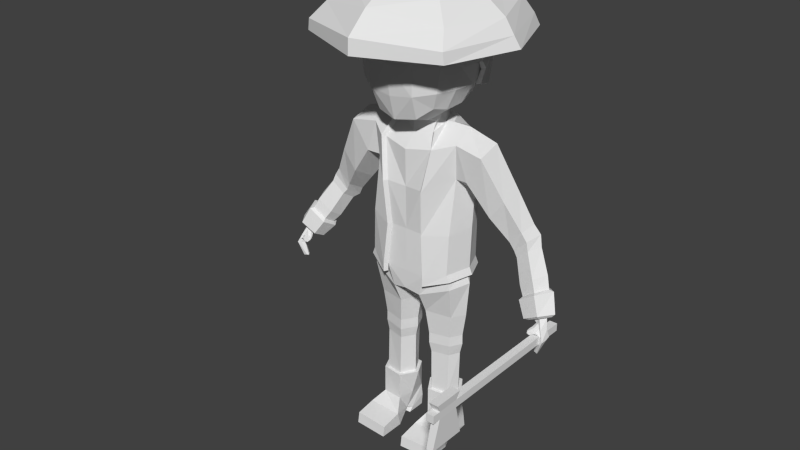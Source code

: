 # Source: yamato_civil_axe.blend  (saved by Blender 2.76.0; exported with 4.5.12 LTS)
import bpy
from mathutils import Matrix  # noqa: F401  (used for matrix-valued properties, if any)

bpy.ops.wm.read_factory_settings(use_empty=True)
scene = bpy.context.scene
scene.name = 'Scene'

# ---- collections
col_collection_1 = bpy.data.collections.new('Collection 1'); scene.collection.children.link(col_collection_1)

# ---- world
world_world = bpy.data.worlds.new('World'); scene.world = world_world
world_world.color = (0.05088, 0.05088, 0.05088)
world_world.use_sun_shadow = False
world_world.sun_shadow_jitter_overblur = 0.0
world_world.cycles.sampling_method = 'MANUAL'
world_world.cycles.sample_map_resolution = 256

# ---- meshes
me_cube_001 = bpy.data.meshes.new('Cube.001')
me_cube_001.from_pydata([(0.6155, -24.32, -0.3187), (0.6155, -24.32, 0.8663), (0.6155, 4.056, -0.3187), (0.6155, 4.056, 0.8663), (0.0, 4.056, 0.8663), (0.0, 4.056, -0.3187), (0.0, -24.32, 0.8663), (0.0, -24.32, -0.3187), (0.6155, -23.04, 0.8663), (0.6155, -23.04, -0.3187), (0.0, -23.04, 0.8663), (0.0, -23.04, -0.3187), (0.6155, -19.64, -0.3187), (0.6155, -19.64, 0.8663), (0.0, -19.64, 0.8663), (0.0, -19.64, -0.3187), (0.6155, -19.64, 0.8663), (0.6155, -23.04, 0.8663), (0.0, -19.64, 0.8663), (0.0, -23.04, 0.8663), (0.6155, -19.64, 0.8663), (0.6155, -23.04, 0.8663), (0.0, -19.64, 0.8663), (0.0, -23.04, 0.8663), (0.7215, -19.05, 2.034), (0.7215, -23.63, 2.034), (0.0, -19.05, 2.034), (0.0, -23.63, 2.034), (0.0, -18.5, -4.831), (0.0, -24.29, -4.831), (0.5116, -24.29, -4.831), (0.5116, -18.5, -4.831)], [], [(4, 3, 2, 5), (8, 1, 0, 9), (15, 5, 2, 12), (13, 3, 4, 14), (1, 6, 7, 0), (1, 8, 10, 6), (7, 11, 9, 0), (13, 8, 9, 12), (3, 13, 12, 2), (10, 8, 17, 19), (15, 12, 31, 28), (16, 18, 22, 20), (8, 13, 16, 17), (13, 14, 18, 16), (20, 22, 26, 24), (19, 17, 21, 23), (17, 16, 20, 21), (25, 24, 26, 27), (23, 21, 25, 27), (21, 20, 24, 25), (29, 28, 31, 30), (12, 9, 30, 31), (9, 11, 29, 30)])
me_cube_001.use_remesh_preserve_volume = False
me_cube_001.use_remesh_preserve_attributes = False
me_cube_001.use_mirror_vertex_groups = False
me_cube_001.update()
me_cube_002 = bpy.data.meshes.new('Cube.002')
me_cube_002.from_pydata([(-0.4102, -1.874, 5.578), (-0.7697, 1.326, 5.482), (-0.7205, 1.277, 6.151), (-0.7205, -1.503, 6.182), (-1.669, -0.6467, 5.463), (-0.7011, -1.615, 5.533), (-1.286, -1.11, 6.099), (-1.386, -1.266, 5.664), (-1.67, 0.2072, 5.152), (-1.557, 0.3876, 4.649), (-1.47, 0.8732, 4.526), (-0.8452, 1.13, 4.343), (-1.428, 0.3386, 4.625), (-1.375, 0.7734, 4.504), (-0.8058, 0.9966, 4.33), (-1.786, -0.06838, 5.476), (-0.7619, 1.405, 6.186), (-0.7041, 1.13, 6.811), (-1.379, 1.052, 6.132), (-0.8092, 1.459, 5.495), (-1.698, 0.5319, 6.172), (-1.814, 0.2339, 5.209), (-1.353, 0.5043, 6.773), (-1.8, -0.06492, 6.215), (-1.699, -0.6599, 6.173), (-1.352, -0.637, 6.767), (-1.384, -1.198, 6.145), (-1.816, -0.7157, 5.485), (-0.7742, -1.623, 6.23), (-0.7624, -1.662, 5.557), (-0.7081, -1.292, 6.796), (-0.7391, -0.7357, 7.148), (-0.7808, -0.07061, 7.276), (-0.7397, 0.5917, 7.172), (-1.47, 1.119, 5.503), (-1.923, -0.06876, 5.5), (-1.432, -0.06651, 6.854), (-1.486, -1.359, 5.691), (-1.172, 0.914, 6.592), (-1.174, -1.056, 6.586), (-0.3803, -1.582, 6.184), (-0.3488, -1.757, 5.543), (-0.4474, 1.191, 4.402), (-0.4038, 1.444, 6.173), (-0.4103, -1.705, 6.231), (-0.3919, -0.7753, 7.157), (-0.3922, 0.6189, 7.19), (-0.4015, 1.481, 5.524), (-0.4137, -0.07592, 7.295), (-0.3736, 1.177, 6.817), (-0.3757, -1.362, 6.794), (-0.7205, 1.277, 6.151), (-1.314, 1.003, 5.512), (-1.552, -0.6022, 6.141), (-1.536, 0.4975, 6.127), (-1.682, -0.05736, 6.169), (-1.206, 0.9685, 6.122), (-0.4048, 1.347, 5.525), (-0.4474, 1.08, 4.402), (-0.3835, 1.347, 6.169), (0.4102, -1.874, 5.578), (0.7697, 1.326, 5.482), (0.7205, 1.277, 6.151), (0.7205, -1.503, 6.182), (1.669, -0.6467, 5.463), (0.7011, -1.615, 5.533), (1.286, -1.11, 6.099), (1.386, -1.266, 5.664), (1.67, 0.2072, 5.152), (1.557, 0.3876, 4.649), (1.47, 0.8732, 4.526), (0.8452, 1.13, 4.343), (1.428, 0.3386, 4.625), (1.375, 0.7734, 4.504), (0.8058, 0.9966, 4.33), (1.786, -0.06838, 5.476), (0.7619, 1.405, 6.186), (0.7041, 1.13, 6.811), (1.379, 1.052, 6.132), (0.8092, 1.459, 5.495), (1.698, 0.5319, 6.172), (1.814, 0.2339, 5.209), (1.353, 0.5043, 6.773), (1.8, -0.06492, 6.215), (1.699, -0.6599, 6.173), (1.352, -0.637, 6.767), (1.384, -1.198, 6.145), (1.816, -0.7157, 5.485), (0.7742, -1.623, 6.23), (0.7624, -1.662, 5.557), (0.7081, -1.292, 6.796), (0.7391, -0.7357, 7.148), (0.7808, -0.07061, 7.276), (0.7397, 0.5917, 7.172), (1.47, 1.119, 5.503), (1.923, -0.06876, 5.5), (1.432, -0.06651, 6.854), (1.486, -1.359, 5.691), (1.172, 0.914, 6.592), (1.174, -1.056, 6.586), (0.3803, -1.582, 6.184), (0.3488, -1.757, 5.543), (0.4474, 1.191, 4.402), (0.4038, 1.444, 6.173), (0.4103, -1.705, 6.231), (0.3919, -0.7753, 7.157), (0.3922, 0.6189, 7.19), (0.4015, 1.481, 5.524), (0.4137, -0.07592, 7.295), (0.3736, 1.177, 6.817), (0.3757, -1.362, 6.794), (0.7205, 1.277, 6.151), (0.0, -1.668, 6.186), (0.0, 1.259, 4.466), (0.0, 1.486, 6.16), (0.0, -1.796, 6.233), (0.0, -0.8187, 7.167), (0.0, 0.6487, 7.21), (0.0, 1.229, 6.823), (0.0, -1.401, 6.757), (0.0, -0.08172, 7.316), (0.0, -1.787, 5.512), (0.0, -1.883, 5.574), (0.0, 1.513, 5.567), (1.314, 1.003, 5.512), (1.552, -0.6022, 6.141), (1.536, 0.4975, 6.127), (1.682, -0.05736, 6.169), (1.206, 0.9685, 6.122), (0.4048, 1.347, 5.525), (0.4474, 1.08, 4.402), (0.0, 1.147, 4.466), (0.0, 1.379, 5.561), (0.3835, 1.347, 6.169), (0.0, 1.379, 6.155), (-1.576, -0.613, 6.136), (-1.669, -0.06487, 6.177), (-1.786, -0.06838, 5.485), (-0.5337, 0.4427, 3.481), (-1.259, -0.6208, -0.9397), (-0.681, 1.08, 4.897), (-1.576, 0.4833, 6.136), (-1.523, -0.6837, 4.765), (-1.469, 0.4573, 4.889), (-0.7205, -1.503, 6.192), (-0.7145, -1.556, 4.607), (-0.6637, 0.4884, 3.972), (-0.6343, -0.7523, 3.704), (-1.642, -0.07892, 4.8), (-1.562, 0.4496, 5.463), (-0.7718, -1.615, 5.486), (-0.6374, -0.1411, 3.759), (-1.282, 0.9129, 4.905), (-0.6355, 0.9423, 4.36), (-1.286, -1.11, 6.109), (-1.274, -1.193, 4.732), (-1.225, -0.6725, 4.141), (-1.212, 0.4437, 4.33), (-0.6481, -1.278, 3.883), (-1.378, -1.206, 5.463), (-1.289, -0.08836, 4.191), (-1.069, -1.069, 4.222), (-1.055, 0.791, 4.519), (-1.396, -0.6139, -1.49), (-1.195, 0.6513, -1.604), (-0.4754, -0.8723, -1.847), (-0.4664, 0.8474, -1.887), (-1.182, -0.3193, -5.388), (-1.046, 0.4994, -5.388), (-0.6296, -0.3991, -5.388), (-0.5987, 0.4751, -5.388), (-1.046, 0.4385, -3.696), (-0.5185, 0.5463, -3.692), (-0.5653, -0.4625, -3.681), (-1.232, -0.3204, -3.642), (-0.4192, 0.6374, -2.537), (-1.313, -0.3847, -2.55), (-1.08, 0.5102, -2.547), (-0.4778, -0.5523, -2.538), (-1.651, 0.04201, -1.426), (-0.1533, 0.03486, -1.99), (-1.343, 0.04035, -5.388), (-0.3589, 0.0359, -5.388), (-1.453, 0.0404, -3.625), (-0.2845, 0.03647, -3.695), (-0.1594, 0.03612, -2.544), (-1.556, 0.04075, -2.564), (-1.257, -0.4075, -5.388), (-0.2409, 0.03131, -5.388), (-1.09, 0.604, -5.388), (-0.5754, -0.5061, -5.388), (-0.5372, 0.5739, -5.388), (-1.456, 0.0368, -5.388), (-1.257, -0.4129, -6.312), (-1.09, 0.604, -6.29), (-0.5754, -0.5007, -6.267), (-1.303, 0.03605, -6.29), (-0.4868, 0.03206, -6.29), (-0.3579, -0.8554, -6.6), (-1.475, -0.8165, -6.609), (-0.3579, -1.531, -6.735), (-1.475, -1.461, -6.722), (-0.3579, -1.584, -7.073), (-1.475, -1.521, -7.073), (-0.3579, -0.7434, -7.073), (-1.475, -0.7254, -7.073), (-0.5754, -0.123, -6.833), (-1.257, -0.1271, -6.85), (-0.5182, 0.07392, -6.945), (-1.323, -0.01931, -6.896), (-0.5275, -0.04008, -7.073), (-1.315, -0.09638, -7.073), (-0.5311, 0.5856, -7.073), (-1.26, 0.5522, -7.073), (-0.5064, 0.5929, -6.705), (-1.166, 0.6081, -6.702), (-0.5372, 0.5739, -6.29), (-4.23, -0.2897, -1.455), (-4.682, -0.3173, -1.855), (-4.608, -0.4582, -1.869), (-4.712, -0.5141, -1.865), (-4.696, -0.7126, -1.884), (-4.593, -0.656, -1.882), (-4.513, -0.5505, -1.894), (-4.49, -0.5577, -2.37), (-4.513, -0.6266, -2.334), (-4.493, -0.4977, -2.322), (-4.416, -0.4842, -2.295), (-4.406, -0.6148, -2.304), (-4.368, -0.5596, -2.316), (-4.571, -0.6141, -1.594), (-4.658, -0.4243, -1.601), (-4.397, -0.4218, -1.662), (-4.432, -0.3144, -1.606), (-4.525, -0.2716, -1.577), (-4.603, -0.6441, -1.776), (-4.544, -0.6014, -1.792), (-4.492, -0.5394, -1.798), (-4.421, -0.4997, -1.431), (-4.33, -0.4553, -1.47), (-4.304, -0.3878, -1.514), (-4.518, -0.5777, -1.605), (-4.404, -0.4607, -1.654), (-4.495, -0.7142, -1.677), (-4.242, -0.4995, -1.613), (-4.435, -0.666, -1.635), (-4.324, -0.5578, -1.648), (-4.461, -0.6897, -1.69), (-4.408, -0.6277, -1.691), (-4.338, -0.588, -1.584), (-4.247, -0.5436, -1.595), (-4.393, -0.7486, -1.668), (-4.392, -0.7385, -1.704), (-4.348, -0.6853, -1.706), (-4.275, -0.6624, -1.621), (-4.206, -0.5738, -1.649), (-4.267, -0.6202, -1.672), (-4.293, -0.7913, -1.703), (-4.207, -0.6156, -1.631), (-4.364, -0.7242, -1.659), (-4.304, -0.7814, -1.729), (-4.285, -0.7371, -1.738), (-4.216, -0.7195, -1.653), (-4.183, -0.6808, -1.672), (-4.192, -0.6481, -1.686), (-4.239, -0.7675, -1.678), (-4.224, -0.7025, -1.725), (-4.214, -0.7608, -1.713), (-0.6312, -0.368, 3.56), (-0.5115, 0.3041, 3.8), (-0.5313, 0.04151, 3.67), (-0.6714, 0.03522, 3.432), (-1.025, 0.4077, -4.032), (-0.6074, -0.3967, -4.022), (-0.5684, 0.4804, -4.029), (-1.183, -0.2808, -3.993), (-1.369, 0.04123, -3.981), (-0.3584, 0.03763, -4.031), (-1.044, 0.4358, -3.35), (-0.557, -0.4581, -3.338), (-0.5096, 0.5428, -3.345), (-1.232, -0.3171, -3.315), (-0.282, 0.03698, -3.349), (-1.446, 0.04088, -3.308), (-1.622, 0.1964, 1.561), (-4.381, -0.1474, -1.282), (-0.6001, -1.003, 1.632), (-0.6676, 0.992, -1.178), (-0.6934, -1.122, 1.635), (-1.137, 0.7577, -1.021), (-0.5446, -0.8764, 0.2052), (-0.665, -0.9303, -1.139), (-1.4, -0.4159, 2.029), (-1.285, 0.7354, 2.115), (-0.6899, 1.149, -1.132), (-4.429, -0.4711, -1.283), (-0.734, -1.065, -1.135), (-1.62, 0.05216, -0.8929), (-1.37, -0.7242, -0.9372), (-4.213, -0.4414, -1.385), (-1.389, -0.6707, 0.3287), (-0.6632, -0.5528, 3.27), (-1.455, -0.5315, 3.093), (-1.488, 0.0956, 3.466), (-1.232, 0.8811, -0.9802), (-1.252, 0.8708, 0.4588), (-1.264, 0.7212, 2.933), (-0.7274, 0.9731, 3.09), (-2.318, 0.1801, 3.171), (-1.807, -0.4898, 2.064), (-1.689, 0.1756, 1.514), (-1.731, 0.7566, 2.227), (-2.947, -0.2836, 1.718), (-2.715, 0.7597, 1.651), (-0.665, -0.9303, -1.402), (-1.561, 0.05483, -1.119), (-0.734, -1.065, -1.398), (-1.469, 0.04204, -0.8919), (-3.832, 0.3706, 0.3935), (-3.215, 0.3742, -0.2195), (-3.394, 0.7111, 0.03927), (-4.465, -0.02276, -1.295), (-3.28, -0.01172, 0.02534), (-4.476, -0.601, -1.222), (-4.028, -0.335, -0.2678), (-3.596, -0.2706, -0.612), (-3.55, 0.1236, -0.8665), (-3.669, 0.4832, -0.5927), (-3.961, 0.411, -0.3728), (-4.247, 0.1122, -0.2382), (-4.006, -0.6315, -1.387), (-1.228, 0.7705, -1.243), (-3.967, -0.2656, -1.584), (-4.17, 0.1392, -1.479), (-0.6676, 0.992, -1.441), (-4.529, 0.1138, -1.275), (-4.566, -0.298, -1.283), (-4.483, -0.69, -1.118), (-4.248, -0.5431, -0.6004), (-3.727, -0.4811, -0.9521), (-3.679, -0.003954, -1.227), (-3.915, 0.4082, -1.012), (-4.246, 0.3541, -0.7864), (-4.792, -0.2633, -1.121), (-4.546, -0.004276, -0.6036), (-4.402, -0.02542, -0.5715), (-4.18, -0.425, -0.5906), (-4.132, 0.2642, -0.6848), (-4.465, -0.02276, -1.295), (-3.739, -0.01796, -1.096), (-3.577, -0.02315, 0.6102), (-0.8007, -0.8197, 2.881), (-4.204, 0.01104, -1.425), (-3.441, 0.8113, 0.5378), (-3.001, 0.3562, 1.875), (-2.498, -0.3073, 1.128), (-2.366, 0.3474, 0.7736), (-2.441, 0.9225, 1.26), (-3.85, 0.3234, -0.8745), (-4.221, -0.1135, -1.342), (-4.705, -0.2944, -1.223), (-3.249, 0.7654, 0.8197), (-3.491, 0.4583, 0.9706), (-3.409, -0.04201, 0.8524), (-3.017, -0.01808, 0.4272), (-2.886, 0.4485, 0.1787), (-4.476, -0.601, -1.222), (-2.99, 0.8725, 0.536), (-4.109, -0.2947, -1.545), (-4.117, -0.5548, -1.412), (-3.772, -0.3667, -0.8827), (-4.117, -0.5548, -1.412), (-1.461, -0.7114, -1.162), (-4.109, -0.2947, -1.545), (-4.204, 0.01104, -1.425), (-4.465, -0.02276, -1.295), (-4.476, -0.601, -1.222), (-1.351, -0.608, -1.164), (-4.18, -0.425, -0.5906), (-3.772, -0.3667, -0.8827), (-3.739, -0.01796, -1.096), (-3.85, 0.3234, -0.8745), (-4.132, 0.2642, -0.6848), (-4.705, -0.2944, -1.223), (-4.402, -0.02542, -0.5715), (-0.6899, 1.149, -1.395), (-1.323, 0.8939, -1.203), (-1.711, 0.06494, -1.119), (-3.772, -0.3667, -0.8827), (-3.85, 0.3234, -0.8745), (-3.739, -0.01796, -1.096), (-4.18, -0.425, -0.5906), (-4.132, 0.2642, -0.6848), (-4.402, -0.02542, -0.5715), (-0.73, 1.265, 1.908), (-0.8907, -0.9315, 2.929), (-0.6233, -1.005, 0.2108), (-0.9584, 0.04485, 3.494), (-0.7115, 1.054, 0.3787), (-1.632, 0.09485, 0.415), (-2.307, -0.5523, 2.94), (-1.988, 0.5819, 2.79), (-4.705, -0.2944, -1.223), (-4.204, 0.01104, -1.425), (-4.109, -0.2947, -1.545), (-3.7, 0.5042, 0.6926), (-3.603, 0.6346, 0.2536), (-3.148, 0.03343, 0.1859), (-3.071, 0.5271, -0.1166), (-3.182, 0.9137, 0.2578), (-4.117, -0.5548, -1.412), (-3.66, -0.06666, 0.36), (-0.6811, 0.5606, 3.525), (-0.7352, 0.008917, 3.486), (-0.7571, -0.6185, 3.368), (-0.8152, -0.5622, -6.684), (-0.6632, -0.5528, 3.27), (-1.574, -0.6295, 5.477), (1.576, -0.613, 6.136), (1.669, -0.06487, 6.177), (1.786, -0.06838, 5.485), (0.5337, 0.4427, 3.481), (1.259, -0.6208, -0.9397), (0.681, 1.08, 4.897), (1.576, 0.4833, 6.136), (1.523, -0.6837, 4.765), (1.469, 0.4573, 4.889), (0.7205, -1.503, 6.192), (0.7145, -1.556, 4.607), (0.6637, 0.4884, 3.972), (0.6343, -0.7523, 3.704), (1.642, -0.07892, 4.8), (1.562, 0.4496, 5.463), (0.7718, -1.615, 5.486), (0.6374, -0.1411, 3.759), (1.282, 0.9129, 4.905), (0.6355, 0.9423, 4.36), (1.286, -1.11, 6.109), (1.274, -1.193, 4.732), (1.225, -0.6725, 4.141), (1.212, 0.4437, 4.33), (0.6481, -1.278, 3.883), (1.378, -1.206, 5.463), (1.289, -0.08836, 4.191), (1.069, -1.069, 4.222), (1.055, 0.791, 4.519), (1.396, -0.6139, -1.49), (1.195, 0.6513, -1.604), (0.4754, -0.8723, -1.847), (0.4664, 0.8474, -1.887), (1.182, -0.3193, -5.388), (1.046, 0.4994, -5.388), (0.6296, -0.3991, -5.388), (0.5987, 0.4751, -5.388), (1.046, 0.4385, -3.696), (0.5185, 0.5463, -3.692), (0.5653, -0.4625, -3.681), (1.232, -0.3204, -3.642), (0.4192, 0.6374, -2.537), (1.313, -0.3847, -2.55), (1.08, 0.5102, -2.547), (0.4778, -0.5523, -2.538), (1.651, 0.04201, -1.426), (0.1533, 0.03486, -1.99), (1.343, 0.04035, -5.388), (0.3589, 0.0359, -5.388), (1.453, 0.0404, -3.625), (0.2845, 0.03647, -3.695), (0.1594, 0.03612, -2.544), (1.556, 0.04075, -2.564), (1.257, -0.4075, -5.388), (0.2409, 0.03131, -5.388), (1.09, 0.604, -5.388), (0.5754, -0.5061, -5.388), (0.5372, 0.5739, -5.388), (1.456, 0.0368, -5.388), (1.257, -0.4129, -6.312), (1.09, 0.604, -6.29), (0.5754, -0.5007, -6.267), (1.303, 0.03605, -6.29), (0.4868, 0.03206, -6.29), (0.3579, -0.8554, -6.6), (1.475, -0.8165, -6.609), (0.3579, -1.531, -6.735), (1.475, -1.461, -6.722), (0.3579, -1.584, -7.073), (1.475, -1.521, -7.073), (0.3579, -0.7434, -7.073), (1.475, -0.7254, -7.073), (0.5754, -0.123, -6.833), (1.257, -0.1271, -6.85), (0.5182, 0.07392, -6.945), (1.323, -0.01931, -6.896), (0.5275, -0.04008, -7.073), (1.315, -0.09638, -7.073), (0.5311, 0.5856, -7.073), (1.26, 0.5522, -7.073), (0.5064, 0.5929, -6.705), (1.166, 0.6081, -6.702), (0.5372, 0.5739, -6.29), (4.23, -0.2897, -1.455), (4.682, -0.3173, -1.855), (4.608, -0.4582, -1.869), (4.712, -0.5141, -1.865), (4.696, -0.7126, -1.884), (4.593, -0.656, -1.882), (4.513, -0.5505, -1.894), (4.49, -0.5577, -2.37), (4.513, -0.6266, -2.334), (4.493, -0.4977, -2.322), (4.416, -0.4842, -2.295), (4.406, -0.6148, -2.304), (4.368, -0.5596, -2.316), (4.571, -0.6141, -1.594), (4.658, -0.4243, -1.601), (4.397, -0.4218, -1.662), (4.432, -0.3144, -1.606), (4.525, -0.2716, -1.577), (4.603, -0.6441, -1.776), (4.544, -0.6014, -1.792), (4.492, -0.5394, -1.798), (4.421, -0.4997, -1.431), (4.33, -0.4553, -1.47), (4.304, -0.3878, -1.514), (4.518, -0.5777, -1.605), (4.404, -0.4607, -1.654), (4.495, -0.7142, -1.677), (4.242, -0.4995, -1.613), (4.435, -0.666, -1.635), (4.324, -0.5578, -1.648), (4.461, -0.6897, -1.69), (4.408, -0.6277, -1.691), (4.338, -0.588, -1.584), (4.247, -0.5436, -1.595), (4.393, -0.7486, -1.668), (4.392, -0.7385, -1.704), (4.348, -0.6853, -1.706), (4.275, -0.6624, -1.621), (4.206, -0.5738, -1.649), (4.267, -0.6202, -1.672), (4.293, -0.7913, -1.703), (4.207, -0.6156, -1.631), (4.364, -0.7242, -1.659), (4.304, -0.7814, -1.729), (4.285, -0.7371, -1.738), (4.216, -0.7195, -1.653), (4.183, -0.6808, -1.672), (4.192, -0.6481, -1.686), (4.239, -0.7675, -1.678), (4.224, -0.7025, -1.725), (4.214, -0.7608, -1.713), (0.6312, -0.368, 3.56), (0.5115, 0.3041, 3.8), (0.5313, 0.04151, 3.67), (0.6714, 0.03522, 3.432), (1.025, 0.4077, -4.032), (0.6074, -0.3967, -4.022), (0.5684, 0.4804, -4.029), (1.183, -0.2808, -3.993), (1.369, 0.04123, -3.981), (0.3584, 0.03763, -4.031), (1.044, 0.4358, -3.35), (0.557, -0.4581, -3.338), (0.5096, 0.5428, -3.345), (1.232, -0.3171, -3.315), (0.282, 0.03698, -3.349), (1.446, 0.04088, -3.308), (1.622, 0.1964, 1.561), (4.381, -0.1474, -1.282), (0.6001, -1.003, 1.632), (0.6676, 0.992, -1.178), (0.6934, -1.122, 1.635), (1.137, 0.7577, -1.021), (0.5446, -0.8764, 0.2052), (0.665, -0.9303, -1.139), (1.4, -0.4159, 2.029), (1.285, 0.7354, 2.115), (0.6899, 1.149, -1.132), (4.429, -0.4711, -1.283), (0.734, -1.065, -1.135), (1.62, 0.05216, -0.8929), (1.37, -0.7242, -0.9372), (4.213, -0.4414, -1.385), (1.389, -0.6707, 0.3287), (0.6632, -0.5528, 3.27), (1.455, -0.5315, 3.093), (1.488, 0.0956, 3.466), (1.232, 0.8811, -0.9802), (1.252, 0.8708, 0.4588), (1.264, 0.7212, 2.933), (0.7274, 0.9731, 3.09), (2.318, 0.1801, 3.171), (1.807, -0.4898, 2.064), (1.689, 0.1756, 1.514), (1.731, 0.7566, 2.227), (2.947, -0.2836, 1.718), (2.715, 0.7597, 1.651), (0.665, -0.9303, -1.402), (1.561, 0.05483, -1.119), (0.734, -1.065, -1.398), (1.469, 0.04204, -0.8919), (3.832, 0.3706, 0.3935), (3.215, 0.3742, -0.2195), (3.394, 0.7111, 0.03927), (4.465, -0.02276, -1.295), (3.28, -0.01172, 0.02534), (4.476, -0.601, -1.222), (4.028, -0.335, -0.2678), (3.596, -0.2706, -0.612), (3.55, 0.1236, -0.8665), (3.669, 0.4832, -0.5927), (3.961, 0.411, -0.3728), (4.247, 0.1122, -0.2382), (4.006, -0.6315, -1.387), (1.228, 0.7705, -1.243), (3.967, -0.2656, -1.584), (4.17, 0.1392, -1.479), (0.6676, 0.992, -1.441), (4.529, 0.1138, -1.275), (4.566, -0.298, -1.283), (4.483, -0.69, -1.118), (4.248, -0.5431, -0.6004), (3.727, -0.4811, -0.9521), (3.679, -0.003954, -1.227), (3.915, 0.4082, -1.012), (4.246, 0.3541, -0.7864), (4.792, -0.2633, -1.121), (4.546, -0.004276, -0.6036), (4.402, -0.02542, -0.5715), (4.18, -0.425, -0.5906), (4.132, 0.2642, -0.6848), (4.465, -0.02276, -1.295), (3.739, -0.01796, -1.096), (3.577, -0.02315, 0.6102), (0.8007, -0.8197, 2.881), (4.204, 0.01104, -1.425), (3.441, 0.8113, 0.5378), (3.001, 0.3562, 1.875), (2.498, -0.3073, 1.128), (2.366, 0.3474, 0.7736), (2.441, 0.9225, 1.26), (3.85, 0.3234, -0.8745), (4.221, -0.1135, -1.342), (4.705, -0.2944, -1.223), (3.249, 0.7654, 0.8197), (3.491, 0.4583, 0.9706), (3.409, -0.04201, 0.8524), (3.017, -0.01808, 0.4272), (2.886, 0.4485, 0.1787), (4.476, -0.601, -1.222), (2.99, 0.8725, 0.536), (4.109, -0.2947, -1.545), (4.117, -0.5548, -1.412), (3.772, -0.3667, -0.8827), (4.117, -0.5548, -1.412), (1.461, -0.7114, -1.162), (4.109, -0.2947, -1.545), (4.204, 0.01104, -1.425), (4.465, -0.02276, -1.295), (4.476, -0.601, -1.222), (1.351, -0.608, -1.164), (4.18, -0.425, -0.5906), (3.772, -0.3667, -0.8827), (3.739, -0.01796, -1.096), (3.85, 0.3234, -0.8745), (4.132, 0.2642, -0.6848), (4.705, -0.2944, -1.223), (4.402, -0.02542, -0.5715), (0.6899, 1.149, -1.395), (1.323, 0.8939, -1.203), (1.711, 0.06494, -1.119), (3.772, -0.3667, -0.8827), (3.85, 0.3234, -0.8745), (3.739, -0.01796, -1.096), (4.18, -0.425, -0.5906), (4.132, 0.2642, -0.6848), (4.402, -0.02542, -0.5715), (0.73, 1.265, 1.908), (0.8907, -0.9315, 2.929), (0.6233, -1.005, 0.2108), (0.9584, 0.04485, 3.494), (0.7115, 1.054, 0.3787), (1.632, 0.09485, 0.415), (2.307, -0.5523, 2.94), (1.988, 0.5819, 2.79), (4.705, -0.2944, -1.223), (4.204, 0.01104, -1.425), (4.109, -0.2947, -1.545), (3.7, 0.5042, 0.6926), (3.603, 0.6346, 0.2536), (3.148, 0.03343, 0.1859), (3.071, 0.5271, -0.1166), (3.182, 0.9137, 0.2578), (4.117, -0.5548, -1.412), (3.66, -0.06666, 0.36), (0.6811, 0.5606, 3.525), (0.7352, 0.008917, 3.486), (0.7571, -0.6185, 3.368), (0.8152, -0.5622, -6.684), (0.6632, -0.5528, 3.27), (0.0, 1.199, 4.858), (0.0, -1.77, 5.475), (0.0, 0.9652, 4.306), (0.0, -0.9303, -1.139), (0.0, -0.8865, 0.2252), (0.0, 1.0, -1.748), (0.0, -0.9303, -1.748), (0.0, 0.6093, 3.512), (0.0, 1.12, 4.468), (0.0, 1.12, 4.468), (0.0, 1.0, -1.139), (0.0, 0.5196, 3.925), (0.0, -1.622, 4.503), (0.0, -0.7341, 3.581), (0.0, 0.312, 3.765), (0.0, -0.5778, 3.596), (0.0, -0.9511, 2.743), (0.0, -0.9303, 1.589), (0.04023, -0.6326, 3.195), (0.0, 1.271, 1.909), (0.0, 0.9795, 3.09), (0.0, 1.058, 0.3757), (0.0, 1.151, -1.129), (0.0, 1.022, -1.405), (0.0, 1.151, -1.393), (0.0, -1.43, 3.775), (0.0, 0.4706, 3.47), (0.0, -0.1566, -1.798), (1.574, -0.6295, 5.477), (0.0, -1.77, 6.17), (-3.038, -0.01991, 6.041), (-2.252, -2.293, 6.379), (-2.868, -0.108, 6.401), (-2.116, 1.946, 6.411), (-1.93, 1.582, 6.952), (-1.962, -1.886, 6.831), (-2.589, -0.1181, 6.836), (-1.446, -1.421, 7.396), (-1.919, -0.1656, 7.353), (-1.477, 1.105, 7.381), (-0.8635, -1.081, 7.777), (-1.306, -0.1655, 7.746), (-1.09, 0.7673, 7.736), (-0.5293, -0.7142, 7.955), (-0.7767, -0.1184, 7.955), (-0.545, 0.4431, 7.955), (-2.294, -2.288, 6.041), (-2.216, 2.096, 6.041), (-1.337, 1.064, 6.041), (-1.456, -1.291, 6.041), (-1.769, -0.1184, 6.041), (-0.7002, -0.8157, 7.141), (-0.9909, -0.1184, 7.14), (-0.7001, 0.5791, 7.141), (0.01774, -3.256, 6.041), (3.073, -0.01991, 6.041), (0.01774, 2.811, 6.332), (0.01774, -3.237, 6.519), (2.288, -2.293, 6.379), (2.903, -0.108, 6.401), (2.152, 1.946, 6.411), (0.01774, 2.385, 6.911), (0.01774, -2.566, 7.142), (1.965, 1.582, 6.952), (1.998, -1.886, 6.831), (2.624, -0.1181, 6.836), (0.01774, 1.923, 7.397), (1.481, -1.421, 7.396), (1.955, -0.1656, 7.353), (0.01774, -1.976, 7.497), (1.513, 1.105, 7.381), (0.01774, 1.366, 7.722), (0.01774, -1.368, 7.772), (0.8989, -1.081, 7.777), (1.342, -0.1655, 7.746), (1.125, 0.7673, 7.736), (0.01774, 0.7766, 7.953), (0.01774, -1.013, 7.953), (0.5648, -0.7142, 7.955), (0.8122, -0.1184, 7.955), (0.5805, 0.4431, 7.955), (0.01774, 2.999, 6.041), (2.329, -2.288, 6.041), (2.252, 2.096, 6.041), (0.01774, -1.897, 6.041), (1.372, 1.064, 6.041), (0.01774, 1.641, 6.041), (1.491, -1.291, 6.041), (1.804, -0.1184, 6.041), (0.01774, 0.8737, 7.144), (0.01774, -1.11, 7.349), (0.7357, -0.8157, 7.141), (1.026, -0.1184, 7.14), (0.7356, 0.5791, 7.141)], [(708, 709)], [(3, 5, 7, 6), (47, 42, 11, 19), (12, 9, 10, 13), (13, 10, 11, 14), (21, 9, 12, 8), (15, 35, 21, 8), (5, 29, 37, 7), (19, 11, 10, 34), (43, 49, 118, 114), (16, 18, 38, 17), (16, 19, 34, 18), (20, 21, 35, 23), (20, 18, 34, 21), (20, 22, 38, 18), (20, 23, 36, 22), (24, 23, 35, 27), (24, 25, 36, 23), (24, 26, 39, 25), (24, 27, 37, 26), (28, 26, 37, 29), (28, 30, 39, 26), (44, 115, 119, 50), (45, 116, 120, 48), (45, 50, 119, 116), (31, 25, 39, 30), (31, 32, 36, 25), (46, 48, 120, 117), (33, 22, 36, 32), (33, 17, 38, 22), (46, 117, 118, 49), (34, 10, 9, 21), (33, 46, 49, 17), (33, 32, 48, 46), (31, 30, 50, 45), (31, 45, 48, 32), (28, 44, 50, 30), (16, 17, 49, 43), (16, 43, 47, 19), (115, 44, 0, 122), (4, 27, 35, 15), (122, 0, 41, 121), (28, 29, 0, 44), (41, 0, 29, 5), (7, 37, 27, 4), (43, 114, 123, 47), (47, 123, 113, 42), (8, 12, 13, 52), (13, 14, 1, 52), (41, 5, 3, 40), (15, 8, 54, 55), (4, 15, 55, 53), (121, 41, 40, 112), (7, 4, 53, 6), (52, 56, 54, 8), (52, 1, 2, 56), (42, 113, 131, 58), (11, 42, 58, 14), (58, 131, 132, 57), (14, 58, 57, 1), (57, 132, 134, 59), (1, 57, 59, 2), (63, 66, 67, 65), (107, 79, 71, 102), (72, 73, 70, 69), (73, 74, 71, 70), (81, 68, 72, 69), (75, 68, 81, 95), (65, 67, 97, 89), (79, 94, 70, 71), (103, 114, 118, 109), (76, 77, 98, 78), (76, 78, 94, 79), (80, 83, 95, 81), (80, 81, 94, 78), (80, 78, 98, 82), (80, 82, 96, 83), (84, 87, 95, 83), (84, 83, 96, 85), (84, 85, 99, 86), (84, 86, 97, 87), (88, 89, 97, 86), (88, 86, 99, 90), (104, 110, 119, 115), (105, 108, 120, 116), (105, 116, 119, 110), (91, 90, 99, 85), (91, 85, 96, 92), (106, 117, 120, 108), (93, 92, 96, 82), (93, 82, 98, 77), (106, 109, 118, 117), (94, 81, 69, 70), (93, 77, 109, 106), (93, 106, 108, 92), (91, 105, 110, 90), (91, 92, 108, 105), (88, 90, 110, 104), (76, 103, 109, 77), (76, 79, 107, 103), (115, 122, 60, 104), (64, 75, 95, 87), (122, 121, 101, 60), (88, 104, 60, 89), (101, 65, 89, 60), (67, 64, 87, 97), (103, 107, 123, 114), (107, 102, 113, 123), (68, 124, 73, 72), (73, 124, 61, 74), (101, 100, 63, 65), (75, 127, 126, 68), (64, 125, 127, 75), (121, 112, 100, 101), (67, 66, 125, 64), (124, 68, 126, 128), (124, 128, 62, 61), (102, 130, 131, 113), (71, 74, 130, 102), (130, 129, 132, 131), (74, 61, 129, 130), (129, 133, 134, 132), (61, 62, 133, 129), (165, 180, 727, 706), (720, 307, 412, 707), (180, 166, 705, 727), (707, 412, 138, 726), (153, 702, 711, 146), (138, 412, 413, 271), (140, 153, 162, 152), (142, 156, 161, 155), (142, 148, 160, 156), (143, 157, 160, 148), (143, 152, 162, 157), (145, 712, 701, 150), (271, 270, 269, 138), (145, 155, 161, 158), (145, 150, 159, 155), (146, 157, 162, 153), (146, 151, 160, 157), (147, 156, 160, 151), (147, 158, 161, 156), (140, 700, 702, 153), (274, 170, 168, 272), (275, 167, 169, 273), (277, 182, 170, 274), (276, 181, 167, 275), (283, 183, 174, 281), (282, 184, 172, 280), (281, 174, 173, 279), (280, 172, 171, 278), (166, 175, 177, 164), (163, 176, 178, 165), (180, 185, 175, 166), (179, 186, 176, 163), (164, 177, 186, 179), (165, 178, 185, 180), (279, 173, 184, 282), (278, 171, 183, 283), (272, 168, 181, 276), (273, 169, 182, 277), (214, 208, 210, 212), (214, 216, 208), (216, 197, 206, 208), (204, 198, 200, 202), (209, 215, 213, 211), (189, 194, 196, 192), (194, 215, 209, 196), (193, 196, 209, 207), (193, 199, 198, 195), (206, 195, 198, 204), (206, 197, 195), (199, 201, 200, 198), (201, 203, 202, 200), (203, 205, 204, 202), (205, 207, 206, 204), (207, 209, 208, 206), (209, 211, 210, 208), (211, 213, 212, 210), (213, 215, 214, 212), (201, 199, 205, 203), (168, 189, 192, 181), (181, 192, 187, 167), (169, 190, 188, 182), (182, 188, 191, 170), (167, 187, 190, 169), (170, 191, 189, 168), (192, 196, 193, 187), (191, 216, 194, 189), (188, 197, 216, 191), (190, 195, 197, 188), (187, 193, 195, 190), (215, 194, 216, 214), (222, 228, 229, 223), (224, 229, 228, 225), (226, 227, 229, 224), (221, 225, 228, 222), (220, 224, 225, 221), (231, 220, 221, 230), (232, 223, 219, 233), (233, 219, 218, 234), (234, 218, 220, 231), (217, 240, 242, 232), (223, 229, 227, 219), (219, 227, 226, 218), (218, 226, 224, 220), (223, 237, 236, 222), (232, 242, 237, 223), (222, 236, 235, 221), (221, 235, 241, 230), (240, 244, 246, 242), (248, 253, 252, 247), (247, 252, 251, 243), (267, 260, 261, 266), (265, 257, 260, 267), (262, 265, 267, 263), (263, 267, 266, 264), (237, 248, 247, 236), (239, 250, 244, 240), (242, 246, 248, 237), (241, 245, 249, 238), (235, 243, 245, 241), (238, 249, 250, 239), (236, 247, 243, 235), (246, 256, 253, 248), (244, 255, 256, 246), (250, 258, 255, 244), (245, 259, 254, 249), (243, 251, 259, 245), (259, 265, 262, 254), (252, 260, 257, 251), (254, 262, 263, 258), (251, 257, 265, 259), (256, 266, 261, 253), (258, 263, 264, 255), (253, 261, 260, 252), (255, 264, 266, 256), (270, 268, 147, 151), (146, 269, 270, 151), (173, 273, 277, 184), (171, 272, 276, 183), (183, 276, 275, 174), (184, 277, 274, 172), (174, 275, 273, 173), (172, 274, 272, 171), (177, 278, 283, 186), (178, 279, 282, 185), (175, 280, 278, 177), (176, 281, 279, 178), (185, 282, 280, 175), (186, 283, 281, 176), (293, 311, 401, 306), (306, 401, 308, 303), (292, 309, 310, 284), (404, 373, 371, 410), (305, 304, 297, 399), (303, 308, 400, 302), (302, 395, 397, 303), (293, 305, 399, 284), (394, 398, 305, 293), (284, 399, 300, 292), (292, 300, 396, 288), (719, 721, 398, 394), (721, 722, 294, 398), (303, 397, 307, 306), (300, 298, 296, 396), (302, 292, 288, 395), (720, 719, 394, 307), (307, 394, 293, 306), (302, 400, 309, 292), (399, 297, 298, 300), (398, 294, 304, 305), (400, 312, 355, 309), (401, 313, 354, 308), (308, 354, 312, 400), (309, 355, 356, 310), (310, 356, 357, 311), (311, 357, 313, 401), (322, 325, 326, 319), (318, 329, 324, 411), (411, 324, 325, 322), (320, 327, 328, 406), (319, 326, 327, 320), (406, 328, 329, 318), (312, 363, 364, 355), (313, 361, 362, 354), (354, 362, 363, 312), (355, 364, 365, 356), (356, 365, 367, 357), (357, 367, 361, 313), (351, 286, 717, 716), (294, 385, 386, 304), (348, 335, 333, 352), (349, 340, 341, 358), (345, 344, 338, 346), (369, 330, 337, 366), (347, 342, 344, 345), (360, 343, 335, 348), (339, 330, 332, 340), (344, 343, 337, 338), (338, 337, 330, 339), (341, 333, 335, 342), (340, 332, 333, 341), (342, 335, 343, 344), (373, 368, 369, 371), (382, 347, 345, 384), (384, 345, 346, 378), (380, 349, 358, 381), (375, 348, 352, 374), (371, 369, 366, 376), (346, 338, 339, 370), (366, 337, 343, 360), (352, 333, 332, 368), (358, 341, 342, 347), (370, 339, 340, 349), (368, 332, 330, 369), (403, 374, 373, 404), (323, 376, 383, 402), (390, 380, 381, 389), (393, 384, 378, 391), (321, 375, 374, 403), (392, 382, 384, 393), (379, 370, 349, 380), (381, 358, 347, 382), (374, 352, 368, 373), (376, 366, 360, 383), (378, 346, 370, 379), (383, 360, 348, 375), (328, 392, 393, 329), (326, 390, 389, 327), (327, 389, 392, 328), (304, 386, 387, 297), (324, 391, 388, 325), (329, 393, 391, 324), (325, 388, 390, 326), (284, 310, 311, 293), (391, 378, 379, 388), (402, 383, 375, 321), (367, 409, 353, 361), (365, 408, 409, 367), (364, 407, 408, 365), (362, 405, 350, 363), (361, 353, 405, 362), (363, 350, 407, 364), (410, 371, 376, 323), (389, 381, 382, 392), (388, 379, 380, 390), (395, 414, 413, 397), (397, 413, 412, 307), (407, 322, 319, 408), (405, 318, 411, 350), (350, 411, 322, 407), (409, 320, 406, 353), (408, 319, 320, 409), (353, 406, 318, 405), (317, 179, 163, 139), (139, 163, 165, 291), (287, 166, 164, 289), (289, 164, 179, 317), (230, 241, 238, 295), (285, 234, 231, 336), (359, 233, 234, 285), (217, 232, 233, 359), (336, 231, 230, 295), (295, 238, 239, 299), (299, 239, 240, 217), (301, 268, 270, 271), (716, 718, 301, 351), (314, 316, 372, 377), (377, 372, 387, 315), (334, 385, 724, 723), (331, 386, 385, 334), (315, 387, 386, 331), (287, 334, 723, 710), (139, 377, 315, 317), (289, 331, 334, 287), (296, 316, 314, 291), (722, 724, 385, 294), (291, 314, 377, 139), (336, 402, 321, 285), (317, 315, 331, 289), (359, 403, 404, 217), (290, 396, 296, 291), (286, 288, 396, 290), (285, 321, 403, 359), (351, 395, 288, 286), (146, 711, 714, 269), (217, 404, 410, 299), (271, 413, 414, 301), (299, 410, 323, 295), (301, 414, 395, 351), (297, 387, 372, 298), (295, 323, 402, 336), (298, 372, 316, 296), (199, 193, 207, 205), (249, 254, 258, 250), (147, 713, 725, 158), (147, 268, 715, 713), (145, 158, 725, 712), (726, 138, 269, 714), (710, 705, 166, 287), (286, 290, 704, 717), (291, 165, 706, 703), (290, 291, 703, 704), (718, 416, 301), (718, 715, 268, 416), (142, 155, 159, 417), (159, 150, 144, 154), (417, 159, 154, 135), (150, 701, 729, 144), (448, 706, 727, 463), (720, 707, 695, 590), (463, 727, 705, 449), (707, 726, 421, 695), (436, 429, 711, 702), (421, 554, 696, 695), (423, 435, 445, 436), (425, 438, 444, 439), (425, 439, 443, 431), (426, 431, 443, 440), (426, 440, 445, 435), (428, 433, 701, 712), (554, 421, 552, 553), (428, 441, 444, 438), (428, 438, 442, 433), (429, 436, 445, 440), (429, 440, 443, 434), (430, 434, 443, 439), (430, 439, 444, 441), (423, 436, 702, 700), (557, 555, 451, 453), (558, 556, 452, 450), (560, 557, 453, 465), (559, 558, 450, 464), (566, 564, 457, 466), (565, 563, 455, 467), (564, 562, 456, 457), (563, 561, 454, 455), (449, 447, 460, 458), (446, 448, 461, 459), (463, 449, 458, 468), (462, 446, 459, 469), (447, 462, 469, 460), (448, 463, 468, 461), (562, 565, 467, 456), (561, 566, 466, 454), (555, 559, 464, 451), (556, 560, 465, 452), (497, 495, 493, 491), (497, 491, 499), (499, 491, 489, 480), (487, 485, 483, 481), (492, 494, 496, 498), (472, 475, 479, 477), (477, 479, 492, 498), (476, 490, 492, 479), (476, 478, 481, 482), (489, 487, 481, 478), (489, 478, 480), (482, 481, 483, 484), (484, 483, 485, 486), (486, 485, 487, 488), (488, 487, 489, 490), (490, 489, 491, 492), (492, 491, 493, 494), (494, 493, 495, 496), (496, 495, 497, 498), (484, 486, 488, 482), (451, 464, 475, 472), (464, 450, 470, 475), (452, 465, 471, 473), (465, 453, 474, 471), (450, 452, 473, 470), (453, 451, 472, 474), (475, 470, 476, 479), (474, 472, 477, 499), (471, 474, 499, 480), (473, 471, 480, 478), (470, 473, 478, 476), (498, 497, 499, 477), (505, 506, 512, 511), (507, 508, 511, 512), (509, 507, 512, 510), (504, 505, 511, 508), (503, 504, 508, 507), (514, 513, 504, 503), (515, 516, 502, 506), (516, 517, 501, 502), (517, 514, 503, 501), (500, 515, 525, 523), (506, 502, 510, 512), (502, 501, 509, 510), (501, 503, 507, 509), (506, 505, 519, 520), (515, 506, 520, 525), (505, 504, 518, 519), (504, 513, 524, 518), (523, 525, 529, 527), (531, 530, 535, 536), (530, 526, 534, 535), (550, 549, 544, 543), (548, 550, 543, 540), (545, 546, 550, 548), (546, 547, 549, 550), (520, 519, 530, 531), (522, 523, 527, 533), (525, 520, 531, 529), (524, 521, 532, 528), (518, 524, 528, 526), (521, 522, 533, 532), (519, 518, 526, 530), (529, 531, 536, 539), (527, 529, 539, 538), (533, 527, 538, 541), (528, 532, 537, 542), (526, 528, 542, 534), (542, 537, 545, 548), (535, 534, 540, 543), (537, 541, 546, 545), (534, 542, 548, 540), (539, 536, 544, 549), (541, 538, 547, 546), (536, 535, 543, 544), (538, 539, 549, 547), (553, 434, 430, 551), (429, 434, 553, 552), (456, 467, 560, 556), (454, 466, 559, 555), (466, 457, 558, 559), (467, 455, 557, 560), (457, 456, 556, 558), (455, 454, 555, 557), (460, 469, 566, 561), (461, 468, 565, 562), (458, 460, 561, 563), (459, 461, 562, 564), (468, 458, 563, 565), (469, 459, 564, 566), (576, 589, 684, 594), (589, 586, 591, 684), (575, 567, 593, 592), (687, 693, 654, 656), (588, 682, 580, 587), (586, 585, 683, 591), (585, 586, 680, 678), (576, 567, 682, 588), (677, 576, 588, 681), (567, 575, 583, 682), (575, 571, 679, 583), (719, 677, 681, 721), (721, 681, 577, 722), (586, 589, 590, 680), (583, 679, 579, 581), (585, 678, 571, 575), (720, 590, 677, 719), (590, 589, 576, 677), (585, 575, 592, 683), (682, 583, 581, 580), (681, 588, 587, 577), (683, 592, 638, 595), (684, 591, 637, 596), (591, 683, 595, 637), (592, 593, 639, 638), (593, 594, 640, 639), (594, 684, 596, 640), (605, 602, 609, 608), (601, 694, 607, 612), (694, 605, 608, 607), (603, 689, 611, 610), (602, 603, 610, 609), (689, 601, 612, 611), (595, 638, 647, 646), (596, 637, 645, 644), (637, 595, 646, 645), (638, 639, 648, 647), (639, 640, 650, 648), (640, 596, 644, 650), (634, 716, 717, 569), (577, 587, 669, 668), (631, 635, 616, 618), (632, 641, 624, 623), (628, 629, 621, 627), (652, 649, 620, 613), (630, 628, 627, 625), (643, 631, 618, 626), (622, 623, 615, 613), (627, 621, 620, 626), (621, 622, 613, 620), (624, 625, 618, 616), (623, 624, 616, 615), (625, 627, 626, 618), (656, 654, 652, 651), (665, 667, 628, 630), (667, 661, 629, 628), (663, 664, 641, 632), (658, 657, 635, 631), (654, 659, 649, 652), (629, 653, 622, 621), (649, 643, 626, 620), (635, 651, 615, 616), (641, 630, 625, 624), (653, 632, 623, 622), (651, 652, 613, 615), (686, 687, 656, 657), (606, 685, 666, 659), (673, 672, 664, 663), (676, 674, 661, 667), (604, 686, 657, 658), (675, 676, 667, 665), (662, 663, 632, 653), (664, 665, 630, 641), (657, 656, 651, 635), (659, 666, 643, 649), (661, 662, 653, 629), (666, 658, 631, 643), (611, 612, 676, 675), (609, 610, 672, 673), (610, 611, 675, 672), (587, 580, 670, 669), (607, 608, 671, 674), (612, 607, 674, 676), (608, 609, 673, 671), (567, 576, 594, 593), (674, 671, 662, 661), (685, 604, 658, 666), (650, 644, 636, 692), (648, 650, 692, 691), (647, 648, 691, 690), (645, 646, 633, 688), (644, 645, 688, 636), (646, 647, 690, 633), (693, 606, 659, 654), (672, 675, 665, 664), (671, 673, 663, 662), (678, 680, 696, 697), (680, 590, 695, 696), (690, 691, 602, 605), (688, 633, 694, 601), (633, 690, 605, 694), (692, 636, 689, 603), (691, 692, 603, 602), (636, 688, 601, 689), (600, 422, 446, 462), (422, 574, 448, 446), (570, 572, 447, 449), (572, 600, 462, 447), (513, 578, 521, 524), (568, 619, 514, 517), (642, 568, 517, 516), (500, 642, 516, 515), (619, 578, 513, 514), (578, 582, 522, 521), (582, 500, 523, 522), (584, 554, 553, 551), (716, 634, 584, 718), (597, 660, 655, 599), (660, 598, 670, 655), (617, 723, 724, 668), (614, 617, 668, 669), (598, 614, 669, 670), (570, 710, 723, 617), (422, 600, 598, 660), (572, 570, 617, 614), (579, 574, 597, 599), (722, 577, 668, 724), (574, 422, 660, 597), (619, 568, 604, 685), (600, 572, 614, 598), (642, 500, 687, 686), (573, 574, 579, 679), (569, 573, 679, 571), (568, 642, 686, 604), (634, 569, 571, 678), (429, 552, 714, 711), (500, 582, 693, 687), (554, 584, 697, 696), (582, 578, 606, 693), (584, 634, 678, 697), (580, 581, 655, 670), (578, 619, 685, 606), (581, 579, 599, 655), (482, 488, 490, 476), (532, 533, 541, 537), (430, 441, 725, 713), (430, 713, 715, 551), (428, 712, 725, 441), (726, 714, 552, 421), (710, 570, 449, 705), (569, 717, 704, 573), (574, 703, 706, 448), (573, 704, 703, 574), (718, 584, 699), (718, 699, 551, 715), (425, 728, 442, 438), (442, 437, 427, 433), (728, 418, 437, 442), (433, 427, 729, 701), (426, 432, 420, 431), (431, 420, 728, 425), (420, 419, 418, 728), (432, 424, 419, 420), (143, 148, 137, 149), (148, 142, 417, 137), (137, 417, 135, 136), (149, 137, 136, 141), (733, 734, 761, 756), (741, 744, 745, 742), (772, 777, 743, 740), (742, 745, 776, 771), (740, 743, 744, 741), (750, 752, 751, 749), (751, 752, 753, 789, 790), (747, 733, 756, 781), (746, 731, 732, 730), (730, 732, 733, 747), (754, 757, 731, 746), (732, 736, 734, 733), (757, 762, 735, 731), (731, 735, 736, 732), (736, 738, 739, 734), (762, 769, 737, 735), (734, 739, 766, 761), (735, 737, 738, 736), (738, 741, 742, 739), (769, 772, 740, 737), (739, 742, 771, 766), (737, 740, 741, 738), (781, 786, 748, 747), (730, 750, 749, 746), (747, 748, 750, 730), (746, 749, 784, 754), (748, 753, 752, 750), (749, 751, 790, 784), (786, 789, 753, 748), (743, 777, 776, 745, 744), (760, 756, 761, 763), (774, 775, 780, 779), (772, 773, 778, 777), (775, 771, 776, 780), (773, 774, 779, 778), (788, 787, 791, 792), (791, 790, 789, 793, 792), (783, 781, 756, 760), (782, 755, 759, 758), (755, 783, 760, 759), (754, 782, 758, 757), (759, 760, 763, 765), (757, 758, 764, 762), (758, 759, 765, 764), (765, 763, 770, 768), (762, 764, 767, 769), (763, 761, 766, 770), (764, 765, 768, 767), (768, 770, 775, 774), (769, 767, 773, 772), (770, 766, 771, 775), (767, 768, 774, 773), (781, 783, 785, 786), (755, 782, 787, 788), (783, 755, 788, 785), (782, 754, 784, 787), (785, 788, 792, 793), (787, 784, 790, 791), (786, 785, 793, 789), (778, 779, 780, 776, 777)])
_uv = me_cube_002.uv_layers.new(name='UVMap')
_uv.uv.foreach_set('vector', [0.448, 0.3593, 0.4942, 0.3903, 0.4733, 0.4349, 0.4322, 0.429, 0.5705, 0.5062, 0.5745, 0.5365, 0.563, 0.5367, 0.5616, 0.5084, 0.5313, 0.5341, 0.5322, 0.5325, 0.5451, 0.5326, 0.5443, 0.5369, 0.5443, 0.5369, 0.5451, 0.5326, 0.563, 0.5367, 0.5628, 0.5401, 0.5121, 0.5231, 0.5322, 0.5325, 0.5313, 0.5341, 0.5131, 0.5308, 0.4895, 0.5139, 0.4962, 0.5078, 0.5121, 0.5231, 0.5131, 0.5308, 0.4942, 0.3903, 0.4963, 0.3946, 0.4817, 0.4372, 0.4733, 0.4349, 0.5616, 0.5084, 0.563, 0.5367, 0.5451, 0.5326, 0.5447, 0.5097, 0.5672, 0.493, 0.5642, 0.4807, 0.5706, 0.4791, 0.5747, 0.4911, 0.5603, 0.4943, 0.5461, 0.4957, 0.5487, 0.4855, 0.5585, 0.482, 0.5603, 0.4943, 0.5616, 0.5084, 0.5447, 0.5097, 0.5461, 0.4957, 0.5324, 0.4917, 0.5121, 0.5231, 0.4962, 0.5078, 0.5188, 0.4814, 0.5324, 0.4917, 0.5461, 0.4957, 0.5447, 0.5097, 0.5121, 0.5231, 0.5324, 0.4917, 0.5417, 0.4787, 0.5487, 0.4855, 0.5461, 0.4957, 0.5324, 0.4917, 0.5188, 0.4814, 0.5342, 0.4691, 0.5417, 0.4787, 0.5072, 0.4654, 0.5188, 0.4814, 0.4962, 0.5078, 0.48, 0.4755, 0.5072, 0.4654, 0.5267, 0.4571, 0.5342, 0.4691, 0.5188, 0.4814, 0.5072, 0.4654, 0.5045, 0.4425, 0.5216, 0.4442, 0.5267, 0.4571, 0.5072, 0.4654, 0.48, 0.4755, 0.4817, 0.4372, 0.5045, 0.4425, 0.5185, 0.4178, 0.5045, 0.4425, 0.4817, 0.4372, 0.4963, 0.3946, 0.5185, 0.4178, 0.5338, 0.4334, 0.5216, 0.4442, 0.5045, 0.4425, 0.5292, 0.4086, 0.5432, 0.4006, 0.5505, 0.4214, 0.5411, 0.4272, 0.5485, 0.4434, 0.5567, 0.4391, 0.562, 0.4544, 0.5544, 0.4576, 0.5485, 0.4434, 0.5411, 0.4272, 0.5505, 0.4214, 0.5567, 0.4391, 0.5418, 0.4478, 0.5267, 0.4571, 0.5216, 0.4442, 0.5338, 0.4334, 0.5418, 0.4478, 0.5477, 0.4609, 0.5342, 0.4691, 0.5267, 0.4571, 0.5598, 0.4697, 0.5544, 0.4576, 0.562, 0.4544, 0.5666, 0.4676, 0.5539, 0.4717, 0.5417, 0.4787, 0.5342, 0.4691, 0.5477, 0.4609, 0.5539, 0.4717, 0.5585, 0.482, 0.5487, 0.4855, 0.5417, 0.4787, 0.5598, 0.4697, 0.5666, 0.4676, 0.5706, 0.4791, 0.5642, 0.4807, 0.5447, 0.5097, 0.5451, 0.5326, 0.5322, 0.5325, 0.5121, 0.5231, 0.5539, 0.4717, 0.5598, 0.4697, 0.5642, 0.4807, 0.5585, 0.482, 0.5539, 0.4717, 0.5477, 0.4609, 0.5544, 0.4576, 0.5598, 0.4697, 0.5418, 0.4478, 0.5338, 0.4334, 0.5411, 0.4272, 0.5485, 0.4434, 0.5418, 0.4478, 0.5485, 0.4434, 0.5544, 0.4576, 0.5477, 0.4609, 0.5185, 0.4178, 0.5292, 0.4086, 0.5411, 0.4272, 0.5338, 0.4334, 0.5603, 0.4943, 0.5585, 0.482, 0.5642, 0.4807, 0.5672, 0.493, 0.5603, 0.4943, 0.5672, 0.493, 0.5705, 0.5062, 0.5616, 0.5084, 0.5432, 0.4006, 0.5292, 0.4086, 0.5145, 0.3825, 0.5334, 0.3722, 0.4719, 0.4788, 0.48, 0.4755, 0.4962, 0.5078, 0.4895, 0.5139, 0.5334, 0.3722, 0.5145, 0.3825, 0.512, 0.3752, 0.5314, 0.3664, 0.5185, 0.4178, 0.4963, 0.3946, 0.5145, 0.3825, 0.5292, 0.4086, 0.512, 0.3752, 0.5145, 0.3825, 0.4963, 0.3946, 0.4942, 0.3903, 0.4733, 0.4349, 0.4817, 0.4372, 0.48, 0.4755, 0.4719, 0.4788, 0.5672, 0.493, 0.5747, 0.4911, 0.5788, 0.5027, 0.5705, 0.5062, 0.5705, 0.5062, 0.5788, 0.5027, 0.5891, 0.5324, 0.5745, 0.5365, 0.5131, 0.5308, 0.5313, 0.5341, 0.5443, 0.5369, 0.5289, 0.5805, 0.5443, 0.5369, 0.5628, 0.5401, 0.5633, 0.5928, 0.5289, 0.5805, 0.512, 0.3752, 0.4942, 0.3903, 0.448, 0.3593, 0.4741, 0.3313, 0.4895, 0.5139, 0.5131, 0.5308, 0.4558, 0.588, 0.4312, 0.5369, 0.4719, 0.4788, 0.4895, 0.5139, 0.4312, 0.5369, 0.4153, 0.4841, 0.5314, 0.3664, 0.512, 0.3752, 0.4741, 0.3313, 0.5119, 0.3103, 0.4733, 0.4349, 0.4719, 0.4788, 0.4153, 0.4841, 0.4322, 0.429, 0.5289, 0.5805, 0.5055, 0.6279, 0.4558, 0.588, 0.5131, 0.5308, 0.5289, 0.5805, 0.5633, 0.5928, 0.5605, 0.6439, 0.5055, 0.6279, 0.5745, 0.5365, 0.5891, 0.5324, 0.5905, 0.5363, 0.5744, 0.5401, 0.563, 0.5367, 0.5745, 0.5365, 0.5744, 0.5401, 0.5628, 0.5401, 0.5744, 0.5401, 0.5905, 0.5363, 0.6097, 0.5917, 0.5851, 0.5951, 0.5628, 0.5401, 0.5744, 0.5401, 0.5851, 0.5951, 0.5633, 0.5928, 0.5851, 0.5951, 0.6097, 0.5917, 0.6244, 0.6339, 0.5919, 0.6439, 0.5633, 0.5928, 0.5851, 0.5951, 0.5919, 0.6439, 0.5605, 0.6439, 0.5923, 0.3091, 0.6479, 0.3539, 0.6194, 0.3841, 0.5753, 0.362, 0.5875, 0.5003, 0.5958, 0.4965, 0.6122, 0.5195, 0.6031, 0.5265, 0.6356, 0.4979, 0.627, 0.5081, 0.6237, 0.5052, 0.6338, 0.4972, 0.627, 0.5081, 0.6145, 0.5221, 0.6122, 0.5195, 0.6237, 0.5052, 0.6437, 0.4773, 0.6477, 0.484, 0.6356, 0.4979, 0.6338, 0.4972, 0.6558, 0.4561, 0.6477, 0.484, 0.6437, 0.4773, 0.6467, 0.4554, 0.5753, 0.362, 0.6194, 0.3841, 0.6143, 0.3911, 0.5763, 0.3667, 0.5958, 0.4965, 0.6099, 0.487, 0.6237, 0.5052, 0.6122, 0.5195, 0.5819, 0.4879, 0.5747, 0.4911, 0.5706, 0.4791, 0.5765, 0.4764, 0.588, 0.4846, 0.5818, 0.4739, 0.5917, 0.4705, 0.6, 0.477, 0.588, 0.4846, 0.6, 0.477, 0.6099, 0.487, 0.5958, 0.4965, 0.6083, 0.4653, 0.6126, 0.4488, 0.6467, 0.4554, 0.6437, 0.4773, 0.6083, 0.4653, 0.6437, 0.4773, 0.6099, 0.487, 0.6, 0.477, 0.6083, 0.4653, 0.6, 0.477, 0.5917, 0.4705, 0.5929, 0.4609, 0.6083, 0.4653, 0.5929, 0.4609, 0.5929, 0.4487, 0.6126, 0.4488, 0.6117, 0.429, 0.6393, 0.42, 0.6467, 0.4554, 0.6126, 0.4488, 0.6117, 0.429, 0.6126, 0.4488, 0.5929, 0.4487, 0.5913, 0.4346, 0.6117, 0.429, 0.5913, 0.4346, 0.5873, 0.4213, 0.5996, 0.4094, 0.6117, 0.429, 0.5996, 0.4094, 0.6143, 0.3911, 0.6393, 0.42, 0.5733, 0.3988, 0.5763, 0.3667, 0.6143, 0.3911, 0.5996, 0.4094, 0.5733, 0.3988, 0.5996, 0.4094, 0.5873, 0.4213, 0.571, 0.4205, 0.5592, 0.3982, 0.5614, 0.4201, 0.5505, 0.4214, 0.5432, 0.4006, 0.5657, 0.4374, 0.5699, 0.4522, 0.562, 0.4544, 0.5567, 0.4391, 0.5657, 0.4374, 0.5567, 0.4391, 0.5505, 0.4214, 0.5614, 0.4201, 0.5737, 0.4367, 0.571, 0.4205, 0.5873, 0.4213, 0.5913, 0.4346, 0.5737, 0.4367, 0.5913, 0.4346, 0.5929, 0.4487, 0.5772, 0.4506, 0.5731, 0.465, 0.5666, 0.4676, 0.562, 0.4544, 0.5699, 0.4522, 0.5791, 0.463, 0.5772, 0.4506, 0.5929, 0.4487, 0.5929, 0.4609, 0.5791, 0.463, 0.5929, 0.4609, 0.5917, 0.4705, 0.5818, 0.4739, 0.5731, 0.465, 0.5765, 0.4764, 0.5706, 0.4791, 0.5666, 0.4676, 0.6099, 0.487, 0.6437, 0.4773, 0.6338, 0.4972, 0.6237, 0.5052, 0.5791, 0.463, 0.5818, 0.4739, 0.5765, 0.4764, 0.5731, 0.465, 0.5791, 0.463, 0.5731, 0.465, 0.5699, 0.4522, 0.5772, 0.4506, 0.5737, 0.4367, 0.5657, 0.4374, 0.5614, 0.4201, 0.571, 0.4205, 0.5737, 0.4367, 0.5772, 0.4506, 0.5699, 0.4522, 0.5657, 0.4374, 0.5733, 0.3988, 0.571, 0.4205, 0.5614, 0.4201, 0.5592, 0.3982, 0.588, 0.4846, 0.5819, 0.4879, 0.5765, 0.4764, 0.5818, 0.4739, 0.588, 0.4846, 0.5958, 0.4965, 0.5875, 0.5003, 0.5819, 0.4879, 0.5432, 0.4006, 0.5334, 0.3722, 0.5546, 0.3686, 0.5592, 0.3982, 0.6478, 0.4176, 0.6558, 0.4561, 0.6467, 0.4554, 0.6393, 0.42, 0.5334, 0.3722, 0.5314, 0.3664, 0.552, 0.3613, 0.5546, 0.3686, 0.5733, 0.3988, 0.5592, 0.3982, 0.5546, 0.3686, 0.5763, 0.3667, 0.552, 0.3613, 0.5753, 0.362, 0.5763, 0.3667, 0.5546, 0.3686, 0.6194, 0.3841, 0.6478, 0.4176, 0.6393, 0.42, 0.6143, 0.3911, 0.5819, 0.4879, 0.5875, 0.5003, 0.5788, 0.5027, 0.5747, 0.4911, 0.5875, 0.5003, 0.6031, 0.5265, 0.5891, 0.5324, 0.5788, 0.5027, 0.6477, 0.484, 0.6662, 0.5327, 0.627, 0.5081, 0.6356, 0.4979, 0.627, 0.5081, 0.6662, 0.5327, 0.6468, 0.5638, 0.6145, 0.5221, 0.552, 0.3613, 0.5545, 0.3034, 0.5923, 0.3091, 0.5753, 0.362, 0.6558, 0.4561, 0.7157, 0.4379, 0.7281, 0.4933, 0.6477, 0.484, 0.6478, 0.4176, 0.6954, 0.3867, 0.7157, 0.4379, 0.6558, 0.4561, 0.5314, 0.3664, 0.5119, 0.3103, 0.5545, 0.3034, 0.552, 0.3613, 0.6194, 0.3841, 0.6479, 0.3539, 0.6954, 0.3867, 0.6478, 0.4176, 0.6662, 0.5327, 0.6477, 0.484, 0.7281, 0.4933, 0.7139, 0.5554, 0.6662, 0.5327, 0.7139, 0.5554, 0.6807, 0.602, 0.6468, 0.5638, 0.6031, 0.5265, 0.6054, 0.5293, 0.5905, 0.5363, 0.5891, 0.5324, 0.6122, 0.5195, 0.6145, 0.5221, 0.6054, 0.5293, 0.6031, 0.5265, 0.6054, 0.5293, 0.6312, 0.5791, 0.6097, 0.5917, 0.5905, 0.5363, 0.6145, 0.5221, 0.6468, 0.5638, 0.6312, 0.5791, 0.6054, 0.5293, 0.6312, 0.5791, 0.6561, 0.6215, 0.6244, 0.6339, 0.6097, 0.5917, 0.6468, 0.5638, 0.6807, 0.602, 0.6561, 0.6215, 0.6312, 0.5791, 0.3396, 0.9119, 0.4246, 0.8654, 0.4192, 0.8942, 0.3742, 0.944, 0.1524, 0.502, 0.1991, 0.443, 0.2403, 0.4702, 0.2118, 0.5322, 0.4246, 0.8654, 0.4985, 0.8242, 0.5207, 0.8599, 0.4192, 0.8942, 0.2118, 0.5322, 0.2403, 0.4702, 0.2489, 0.4856, 0.2262, 0.5377, 0.5002, 0.07017, 0.5002, 0.03301, 0.5355, 0.03288, 0.5365, 0.0737, 0.2489, 0.4856, 0.2403, 0.4702, 0.288, 0.4629, 0.2889, 0.4706, 0.4684, 0.07742, 0.5002, 0.07017, 0.498, 0.09757, 0.4761, 0.114, 0.549, 0.1662, 0.5686, 0.1403, 0.5839, 0.1528, 0.5734, 0.1756, 0.549, 0.1662, 0.5221, 0.1526, 0.5446, 0.1245, 0.5686, 0.1403, 0.4959, 0.1357, 0.519, 0.1094, 0.5446, 0.1245, 0.5221, 0.1526, 0.4959, 0.1357, 0.4761, 0.114, 0.498, 0.09757, 0.519, 0.1094, 0.6028, 0.1775, 0.6338, 0.1751, 0.6338, 0.2207, 0.5943, 0.2176, 0.5903, 0.07391, 0.5748, 0.07983, 0.5558, 0.06735, 0.5768, 0.05304, 0.6028, 0.1775, 0.5734, 0.1756, 0.5839, 0.1528, 0.6072, 0.1455, 0.6028, 0.1775, 0.5943, 0.2176, 0.5598, 0.2069, 0.5734, 0.1756, 0.5365, 0.0737, 0.519, 0.1094, 0.498, 0.09757, 0.5002, 0.07017, 0.5365, 0.0737, 0.5765, 0.09325, 0.5446, 0.1245, 0.519, 0.1094, 0.5994, 0.1197, 0.5686, 0.1403, 0.5446, 0.1245, 0.5765, 0.09325, 0.5994, 0.1197, 0.6072, 0.1455, 0.5839, 0.1528, 0.5686, 0.1403, 0.4684, 0.07742, 0.4641, 0.036, 0.5002, 0.03301, 0.5002, 0.07017, 0.1359, 0.6839, 0.1387, 0.5674, 0.1766, 0.5667, 0.1765, 0.6875, 0.2593, 0.6948, 0.2566, 0.567, 0.3035, 0.564, 0.3165, 0.6896, 0.3639, 0.6816, 0.3471, 0.5589, 0.3906, 0.5527, 0.4065, 0.671, 0.2233, 0.696, 0.2229, 0.5681, 0.2566, 0.567, 0.2593, 0.6948, 0.2197, 0.7581, 0.2218, 0.7302, 0.2591, 0.7287, 0.259, 0.7593, 0.3784, 0.7423, 0.3707, 0.7115, 0.4177, 0.6986, 0.4254, 0.7276, 0.259, 0.7593, 0.2591, 0.7287, 0.321, 0.7221, 0.3254, 0.7541, 0.1227, 0.7404, 0.1276, 0.7118, 0.1735, 0.7173, 0.1693, 0.7479, 0.0863, 0.8595, 0.09988, 0.8046, 0.1558, 0.8172, 0.1413, 0.8953, 0.2497, 0.9244, 0.256, 0.8318, 0.3392, 0.8352, 0.3396, 0.9119, 0.4246, 0.8654, 0.4019, 0.8143, 0.455, 0.7893, 0.4985, 0.8242, 0.1975, 0.9163, 0.2123, 0.8262, 0.256, 0.8318, 0.2497, 0.9244, 0.1413, 0.8953, 0.1558, 0.8172, 0.2123, 0.8262, 0.1975, 0.9163, 0.3396, 0.9119, 0.3392, 0.8352, 0.4019, 0.8143, 0.4246, 0.8654, 0.3254, 0.7541, 0.321, 0.7221, 0.3707, 0.7115, 0.3784, 0.7423, 0.1693, 0.7479, 0.1735, 0.7173, 0.2218, 0.7302, 0.2197, 0.7581, 0.1765, 0.6875, 0.1766, 0.5667, 0.2229, 0.5681, 0.2233, 0.696, 0.3165, 0.6896, 0.3035, 0.564, 0.3471, 0.5589, 0.3639, 0.6816, 0.5481, 0.6984, 0.5642, 0.7146, 0.5621, 0.7201, 0.543, 0.7097, 0.5481, 0.6984, 0.5524, 0.6862, 0.5642, 0.7146, 0.5524, 0.6862, 0.5695, 0.6898, 0.5727, 0.7128, 0.5642, 0.7146, 0.5992, 0.7102, 0.5985, 0.6975, 0.6175, 0.697, 0.6209, 0.7063, 0.5734, 0.7414, 0.5489, 0.7613, 0.5428, 0.7451, 0.5645, 0.7352, 0.5741, 0.8057, 0.5579, 0.7767, 0.58, 0.7643, 0.5924, 0.7918, 0.5579, 0.7767, 0.5489, 0.7613, 0.5734, 0.7414, 0.58, 0.7643, 0.5931, 0.7582, 0.58, 0.7643, 0.5734, 0.7414, 0.5775, 0.7395, 0.6642, 0.7302, 0.6505, 0.7363, 0.6492, 0.7056, 0.6627, 0.7113, 0.5727, 0.7128, 0.5861, 0.69, 0.5985, 0.6975, 0.5992, 0.7102, 0.5727, 0.7128, 0.5695, 0.6898, 0.5861, 0.69, 0.6505, 0.7363, 0.6325, 0.7365, 0.6303, 0.7058, 0.6492, 0.7056, 0.6325, 0.7365, 0.6227, 0.737, 0.6209, 0.7063, 0.6303, 0.7058, 0.6227, 0.737, 0.6013, 0.7387, 0.5992, 0.7102, 0.6209, 0.7063, 0.6013, 0.7387, 0.5775, 0.7395, 0.5727, 0.7128, 0.5992, 0.7102, 0.5775, 0.7395, 0.5734, 0.7414, 0.5642, 0.7146, 0.5727, 0.7128, 0.5734, 0.7414, 0.5645, 0.7352, 0.5621, 0.7201, 0.5642, 0.7146, 0.5645, 0.7352, 0.5428, 0.7451, 0.543, 0.7097, 0.5621, 0.7201, 0.5428, 0.7451, 0.5247, 0.7403, 0.5252, 0.7084, 0.543, 0.7097, 0.6213, 0.7475, 0.6031, 0.7507, 0.6013, 0.7387, 0.6227, 0.737, 0.5779, 0.8069, 0.5741, 0.8057, 0.5924, 0.7918, 0.5935, 0.795, 0.5935, 0.795, 0.5924, 0.7918, 0.6076, 0.7877, 0.6068, 0.7923, 0.5869, 0.6603, 0.5892, 0.6637, 0.5722, 0.6647, 0.5726, 0.6619, 0.5726, 0.6619, 0.5722, 0.6647, 0.5569, 0.6597, 0.5593, 0.6575, 0.6918, 0.7245, 0.6893, 0.7266, 0.6866, 0.7078, 0.6896, 0.7093, 0.4564, 0.7119, 0.4614, 0.7092, 0.4611, 0.7361, 0.4562, 0.7336, 0.5924, 0.7918, 0.58, 0.7643, 0.5931, 0.7582, 0.6076, 0.7877, 0.4614, 0.7092, 0.505, 0.7096, 0.5048, 0.7365, 0.4611, 0.7361, 0.5722, 0.6647, 0.5695, 0.6898, 0.5524, 0.6862, 0.5569, 0.6597, 0.5892, 0.6637, 0.5861, 0.69, 0.5695, 0.6898, 0.5722, 0.6647, 0.6893, 0.7266, 0.6642, 0.7302, 0.6627, 0.7113, 0.6866, 0.7078, 0.5247, 0.7403, 0.5048, 0.7365, 0.505, 0.7096, 0.5252, 0.7084, 0.04004, 0.5805, 0.05897, 0.5421, 0.06423, 0.5417, 0.05387, 0.5836, 0.08128, 0.5433, 0.07553, 0.5345, 0.08224, 0.5339, 0.08757, 0.5426, 0.07717, 0.5472, 0.07127, 0.5424, 0.07553, 0.5345, 0.08128, 0.5433, 0.03048, 0.5773, 0.04984, 0.5392, 0.05897, 0.5421, 0.04004, 0.5805, 0.09443, 0.5867, 0.08128, 0.5433, 0.08757, 0.5426, 0.1094, 0.5792, 0.09374, 0.6104, 0.09443, 0.5867, 0.1094, 0.5792, 0.1114, 0.6068, 0.0561, 0.6149, 0.05387, 0.5836, 0.06652, 0.5883, 0.06707, 0.6217, 0.06707, 0.6217, 0.06652, 0.5883, 0.07941, 0.5927, 0.07759, 0.6209, 0.07759, 0.6209, 0.07941, 0.5927, 0.09443, 0.5867, 0.09374, 0.6104, 0.0578, 0.643, 0.05235, 0.6323, 0.0522, 0.6138, 0.0561, 0.6149, 0.05387, 0.5836, 0.06423, 0.5417, 0.06981, 0.5459, 0.06652, 0.5883, 0.06652, 0.5883, 0.06981, 0.5459, 0.07717, 0.5472, 0.07941, 0.5927, 0.07941, 0.5927, 0.07717, 0.5472, 0.08128, 0.5433, 0.09443, 0.5867, 0.05387, 0.5836, 0.05055, 0.5947, 0.04296, 0.5914, 0.04004, 0.5805, 0.0561, 0.6149, 0.0522, 0.6138, 0.05055, 0.5947, 0.05387, 0.5836, 0.04004, 0.5805, 0.04296, 0.5914, 0.03586, 0.5898, 0.03048, 0.5773, 0.03048, 0.5773, 0.03586, 0.5898, 0.03712, 0.6084, 0.03215, 0.6059, 0.07871, 0.4897, 0.07337, 0.5037, 0.06361, 0.5045, 0.06153, 0.4933, 0.05266, 0.5073, 0.05618, 0.5142, 0.05157, 0.5175, 0.04596, 0.5122, 0.04596, 0.5122, 0.05157, 0.5175, 0.04968, 0.5199, 0.04223, 0.5139, 0.061, 0.5227, 0.05685, 0.5208, 0.05875, 0.5194, 0.06273, 0.5196, 0.05953, 0.5255, 0.05642, 0.5223, 0.05685, 0.5208, 0.061, 0.5227, 0.06491, 0.5262, 0.05953, 0.5255, 0.061, 0.5227, 0.06794, 0.5219, 0.06794, 0.5219, 0.061, 0.5227, 0.06273, 0.5196, 0.06857, 0.5184, 0.0444, 0.4941, 0.05266, 0.5073, 0.04596, 0.5122, 0.03875, 0.4987, 0.0858, 0.4934, 0.07643, 0.5071, 0.07337, 0.5037, 0.07871, 0.4897, 0.06153, 0.4933, 0.06361, 0.5045, 0.05266, 0.5073, 0.0444, 0.4941, 0.1033, 0.5122, 0.09478, 0.5198, 0.08598, 0.5103, 0.0956, 0.4943, 0.03265, 0.5024, 0.04223, 0.5139, 0.04135, 0.5219, 0.02975, 0.521, 0.0956, 0.4943, 0.08598, 0.5103, 0.07643, 0.5071, 0.0858, 0.4934, 0.03875, 0.4987, 0.04596, 0.5122, 0.04223, 0.5139, 0.03265, 0.5024, 0.06361, 0.5045, 0.06478, 0.5121, 0.05618, 0.5142, 0.05266, 0.5073, 0.07337, 0.5037, 0.07133, 0.5114, 0.06478, 0.5121, 0.06361, 0.5045, 0.07643, 0.5071, 0.07341, 0.5147, 0.07133, 0.5114, 0.07337, 0.5037, 0.09478, 0.5198, 0.08805, 0.5253, 0.07999, 0.5183, 0.08598, 0.5103, 0.04223, 0.5139, 0.04968, 0.5199, 0.0497, 0.5231, 0.04135, 0.5219, 0.08805, 0.5253, 0.07636, 0.5295, 0.07429, 0.5244, 0.07999, 0.5183, 0.05157, 0.5175, 0.05685, 0.5208, 0.05642, 0.5223, 0.04968, 0.5199, 0.07999, 0.5183, 0.07429, 0.5244, 0.07019, 0.5214, 0.07341, 0.5147, 0.04968, 0.5199, 0.05642, 0.5223, 0.05953, 0.5255, 0.0497, 0.5231, 0.06478, 0.5121, 0.06273, 0.5196, 0.05875, 0.5194, 0.05618, 0.5142, 0.07341, 0.5147, 0.07019, 0.5214, 0.06857, 0.5184, 0.07133, 0.5114, 0.05618, 0.5142, 0.05875, 0.5194, 0.05685, 0.5208, 0.05157, 0.5175, 0.07133, 0.5114, 0.06857, 0.5184, 0.06273, 0.5196, 0.06478, 0.5121, 0.5748, 0.07983, 0.5935, 0.09759, 0.5994, 0.1197, 0.5765, 0.09325, 0.5365, 0.0737, 0.5558, 0.06735, 0.5748, 0.07983, 0.5765, 0.09325, 0.321, 0.7221, 0.3165, 0.6896, 0.3639, 0.6816, 0.3707, 0.7115, 0.1735, 0.7173, 0.1765, 0.6875, 0.2233, 0.696, 0.2218, 0.7302, 0.2218, 0.7302, 0.2233, 0.696, 0.2593, 0.6948, 0.2591, 0.7287, 0.3707, 0.7115, 0.3639, 0.6816, 0.4065, 0.671, 0.4177, 0.6986, 0.2591, 0.7287, 0.2593, 0.6948, 0.3165, 0.6896, 0.321, 0.7221, 0.1276, 0.7118, 0.1359, 0.6839, 0.1765, 0.6875, 0.1735, 0.7173, 0.1558, 0.8172, 0.1693, 0.7479, 0.2197, 0.7581, 0.2123, 0.8262, 0.3392, 0.8352, 0.3254, 0.7541, 0.3784, 0.7423, 0.4019, 0.8143, 0.09988, 0.8046, 0.1227, 0.7404, 0.1693, 0.7479, 0.1558, 0.8172, 0.256, 0.8318, 0.259, 0.7593, 0.3254, 0.7541, 0.3392, 0.8352, 0.4019, 0.8143, 0.3784, 0.7423, 0.4254, 0.7276, 0.455, 0.7893, 0.2123, 0.8262, 0.2197, 0.7581, 0.259, 0.7593, 0.256, 0.8318, 0.6739, 0.7775, 0.6858, 0.8192, 0.6473, 0.8611, 0.6079, 0.8101, 0.6079, 0.8101, 0.6473, 0.8611, 0.6275, 0.9074, 0.5641, 0.8729, 0.7467, 0.694, 0.7835, 0.6926, 0.7588, 0.7699, 0.7514, 0.7673, 0.9145, 0.9084, 0.9145, 0.9083, 0.9154, 0.9085, 0.9154, 0.9085, 0.1586, 0.2254, 0.1431, 0.09954, 0.2211, 0.09878, 0.2323, 0.2097, 0.5641, 0.8729, 0.6275, 0.9074, 0.615, 0.9692, 0.5394, 0.9382, 0.2934, 0.3964, 0.3364, 0.3982, 0.2793, 0.447, 0.2706, 0.4164, 0.2042, 0.3529, 0.1586, 0.2254, 0.2323, 0.2097, 0.2387, 0.2995, 0.1392, 0.3614, 0.1063, 0.2275, 0.1586, 0.2254, 0.2042, 0.3529, 0.2387, 0.2995, 0.2323, 0.2097, 0.299, 0.1942, 0.2896, 0.3313, 0.2896, 0.3313, 0.299, 0.1942, 0.3744, 0.1774, 0.3714, 0.3028, 0.07474, 0.3919, 0.03766, 0.2379, 0.1063, 0.2275, 0.1392, 0.3614, 0.03766, 0.2379, 0.03057, 0.08714, 0.09077, 0.09322, 0.1063, 0.2275, 0.2706, 0.4164, 0.2793, 0.447, 0.1991, 0.443, 0.2292, 0.4076, 0.299, 0.1942, 0.2863, 0.0887, 0.3346, 0.06929, 0.3744, 0.1774, 0.2934, 0.3964, 0.2896, 0.3313, 0.3714, 0.3028, 0.3364, 0.3982, 0.1524, 0.502, 0.07474, 0.3919, 0.1392, 0.3614, 0.1991, 0.443, 0.1991, 0.443, 0.1392, 0.3614, 0.2042, 0.3529, 0.2292, 0.4076, 0.7551, 0.6002, 0.8288, 0.6148, 0.7835, 0.6926, 0.7467, 0.694, 0.2323, 0.2097, 0.2211, 0.09878, 0.2863, 0.0887, 0.299, 0.1942, 0.1063, 0.2275, 0.09077, 0.09322, 0.1431, 0.09954, 0.1586, 0.2254, 0.8288, 0.6148, 0.8869, 0.7238, 0.8481, 0.7717, 0.7835, 0.6926, 0.6473, 0.8611, 0.7558, 0.8872, 0.741, 0.9277, 0.6275, 0.9074, 0.6275, 0.9074, 0.741, 0.9277, 0.7374, 0.9827, 0.615, 0.9692, 0.7835, 0.6926, 0.8481, 0.7717, 0.8253, 0.8251, 0.7588, 0.7699, 0.7588, 0.7699, 0.8253, 0.8251, 0.7798, 0.8581, 0.6858, 0.8192, 0.6858, 0.8192, 0.7798, 0.8581, 0.7558, 0.8872, 0.6473, 0.8611, 0.9055, 0.8613, 0.9205, 0.8943, 0.909, 0.8994, 0.8878, 0.8819, 0.8659, 0.9362, 0.9061, 0.9278, 0.9334, 0.9382, 0.8756, 0.9726, 0.9357, 0.8449, 0.9402, 0.9002, 0.9205, 0.8943, 0.9055, 0.8613, 0.8693, 0.8981, 0.898, 0.9043, 0.8966, 0.9154, 0.8637, 0.9136, 0.8878, 0.8819, 0.909, 0.8994, 0.898, 0.9043, 0.8693, 0.8981, 0.8637, 0.9136, 0.8966, 0.9154, 0.9061, 0.9278, 0.8659, 0.9362, 0.8869, 0.7238, 0.9231, 0.8026, 0.8883, 0.8314, 0.8481, 0.7717, 0.7558, 0.8872, 0.8233, 0.9052, 0.82, 0.9348, 0.741, 0.9277, 0.741, 0.9277, 0.82, 0.9348, 0.8247, 0.9777, 0.7374, 0.9827, 0.8481, 0.7717, 0.8883, 0.8314, 0.8651, 0.8624, 0.8253, 0.8251, 0.8253, 0.8251, 0.8651, 0.8624, 0.8361, 0.8823, 0.7798, 0.8581, 0.7798, 0.8581, 0.8361, 0.8823, 0.8233, 0.9052, 0.7558, 0.8872, 0.3479, 0.4026, 0.3839, 0.3044, 0.4409, 0.3062, 0.4172, 0.4163, 0.09077, 0.09322, 0.09069, 0.07098, 0.1452, 0.08013, 0.1431, 0.09954, 0.914, 0.91, 0.9135, 0.9104, 0.9131, 0.9088, 0.9137, 0.9089, 0.9123, 0.9036, 0.9129, 0.9055, 0.909, 0.9081, 0.9066, 0.9071, 0.9143, 0.9183, 0.9141, 0.9152, 0.9212, 0.9116, 0.9243, 0.9127, 0.9154, 0.9085, 0.9157, 0.9082, 0.9162, 0.9097, 0.9158, 0.9096, 0.9067, 0.9137, 0.909, 0.9124, 0.9141, 0.9152, 0.9143, 0.9183, 0.915, 0.9104, 0.9151, 0.9108, 0.9135, 0.9104, 0.914, 0.91, 0.9179, 0.9052, 0.9157, 0.9082, 0.9144, 0.9079, 0.9129, 0.9055, 0.9141, 0.9152, 0.9151, 0.9108, 0.9162, 0.9097, 0.9212, 0.9116, 0.9213, 0.9115, 0.9162, 0.9097, 0.9157, 0.9082, 0.9179, 0.9052, 0.909, 0.9081, 0.9131, 0.9088, 0.9135, 0.9104, 0.909, 0.9124, 0.9129, 0.9055, 0.9144, 0.9079, 0.9131, 0.9088, 0.909, 0.9081, 0.909, 0.9124, 0.9135, 0.9104, 0.9151, 0.9108, 0.9141, 0.9152, 0.9145, 0.9083, 0.9145, 0.9083, 0.9154, 0.9085, 0.9154, 0.9085, 0.9066, 0.9138, 0.9067, 0.9137, 0.9143, 0.9183, 0.9143, 0.9185, 0.9143, 0.9185, 0.9143, 0.9183, 0.9243, 0.9127, 0.9246, 0.9128, 0.9123, 0.9035, 0.9123, 0.9036, 0.9066, 0.9071, 0.9065, 0.9071, 0.914, 0.91, 0.914, 0.91, 0.9137, 0.9089, 0.9137, 0.909, 0.9154, 0.9085, 0.9154, 0.9085, 0.9158, 0.9096, 0.9158, 0.9096, 0.9243, 0.9127, 0.9213, 0.9115, 0.9179, 0.9052, 0.919, 0.9035, 0.9158, 0.9096, 0.9162, 0.9097, 0.9151, 0.9108, 0.915, 0.9104, 0.9137, 0.9089, 0.9131, 0.9088, 0.9144, 0.9079, 0.9145, 0.9083, 0.9066, 0.9071, 0.909, 0.9081, 0.909, 0.9124, 0.9067, 0.9137, 0.919, 0.9035, 0.9179, 0.9052, 0.9129, 0.9055, 0.9123, 0.9036, 0.9145, 0.9083, 0.9144, 0.9079, 0.9157, 0.9082, 0.9154, 0.9085, 0.9137, 0.909, 0.9137, 0.909, 0.9145, 0.9083, 0.9145, 0.9084, 0.9158, 0.9096, 0.9158, 0.9096, 0.915, 0.9104, 0.915, 0.9104, 0.9123, 0.9034, 0.9123, 0.9035, 0.9065, 0.9071, 0.9064, 0.907, 0.9143, 0.9187, 0.9143, 0.9185, 0.9246, 0.9128, 0.9249, 0.9129, 0.914, 0.91, 0.914, 0.91, 0.9137, 0.909, 0.9137, 0.909, 0.9064, 0.9139, 0.9066, 0.9138, 0.9143, 0.9185, 0.9143, 0.9187, 0.919, 0.9034, 0.919, 0.9035, 0.9123, 0.9036, 0.9123, 0.9035, 0.9065, 0.9071, 0.9066, 0.9071, 0.9067, 0.9137, 0.9066, 0.9138, 0.9137, 0.909, 0.9137, 0.9089, 0.9145, 0.9083, 0.9145, 0.9083, 0.9158, 0.9096, 0.9158, 0.9096, 0.915, 0.9104, 0.915, 0.9104, 0.9246, 0.9128, 0.9243, 0.9127, 0.919, 0.9035, 0.919, 0.9034, 0.915, 0.9104, 0.915, 0.9104, 0.914, 0.91, 0.914, 0.91, 0.8966, 0.9154, 0.9064, 0.9139, 0.9143, 0.9187, 0.9061, 0.9278, 0.909, 0.8994, 0.9123, 0.9034, 0.9064, 0.907, 0.898, 0.9043, 0.898, 0.9043, 0.9064, 0.907, 0.9064, 0.9139, 0.8966, 0.9154, 0.1431, 0.09954, 0.1452, 0.08013, 0.2188, 0.07683, 0.2211, 0.09878, 0.9402, 0.9002, 0.9249, 0.9129, 0.9191, 0.9032, 0.9205, 0.8943, 0.9061, 0.9278, 0.9143, 0.9187, 0.9249, 0.9129, 0.9334, 0.9382, 0.9205, 0.8943, 0.9191, 0.9032, 0.9123, 0.9034, 0.909, 0.8994, 0.7514, 0.7673, 0.7588, 0.7699, 0.6858, 0.8192, 0.6739, 0.7775, 0.9249, 0.9129, 0.9246, 0.9128, 0.919, 0.9034, 0.9191, 0.9032, 0.915, 0.9104, 0.915, 0.9104, 0.914, 0.91, 0.914, 0.91, 0.8361, 0.8823, 0.8534, 0.8904, 0.8442, 0.9075, 0.8233, 0.9052, 0.8651, 0.8624, 0.8763, 0.8788, 0.8534, 0.8904, 0.8361, 0.8823, 0.8883, 0.8314, 0.8969, 0.85, 0.8763, 0.8788, 0.8651, 0.8624, 0.82, 0.9348, 0.8438, 0.9326, 0.8509, 0.975, 0.8247, 0.9777, 0.8233, 0.9052, 0.8442, 0.9075, 0.8438, 0.9326, 0.82, 0.9348, 0.9231, 0.8026, 0.933, 0.8242, 0.8969, 0.85, 0.8883, 0.8314, 0.9154, 0.9085, 0.9154, 0.9085, 0.9158, 0.9096, 0.9158, 0.9096, 0.9064, 0.907, 0.9065, 0.9071, 0.9066, 0.9138, 0.9064, 0.9139, 0.9191, 0.9032, 0.919, 0.9034, 0.9123, 0.9035, 0.9123, 0.9034, 0.3364, 0.3982, 0.3248, 0.4336, 0.288, 0.4629, 0.2793, 0.447, 0.2793, 0.447, 0.288, 0.4629, 0.2403, 0.4702, 0.1991, 0.443, 0.8969, 0.85, 0.9055, 0.8613, 0.8878, 0.8819, 0.8763, 0.8788, 0.8438, 0.9326, 0.8659, 0.9362, 0.8756, 0.9726, 0.8509, 0.975, 0.933, 0.8242, 0.9357, 0.8449, 0.9055, 0.8613, 0.8969, 0.85, 0.8534, 0.8904, 0.8693, 0.8981, 0.8637, 0.9136, 0.8442, 0.9075, 0.8763, 0.8788, 0.8878, 0.8819, 0.8693, 0.8981, 0.8534, 0.8904, 0.8442, 0.9075, 0.8637, 0.9136, 0.8659, 0.9362, 0.8438, 0.9326, 0.1897, 0.9595, 0.1975, 0.9163, 0.2497, 0.9244, 0.245, 0.9684, 0.245, 0.9684, 0.2497, 0.9244, 0.3396, 0.9119, 0.3016, 0.9692, 0.08499, 0.922, 0.0863, 0.8595, 0.1413, 0.8953, 0.126, 0.942, 0.126, 0.942, 0.1413, 0.8953, 0.1975, 0.9163, 0.1897, 0.9595, 0.03215, 0.6059, 0.03712, 0.6084, 0.03508, 0.6278, 0.02658, 0.6375, 0.08105, 0.6521, 0.07759, 0.6209, 0.09374, 0.6104, 0.09592, 0.6409, 0.06817, 0.657, 0.06707, 0.6217, 0.07759, 0.6209, 0.08105, 0.6521, 0.0578, 0.643, 0.0561, 0.6149, 0.06707, 0.6217, 0.06817, 0.657, 0.09592, 0.6409, 0.09374, 0.6104, 0.1114, 0.6068, 0.1139, 0.6376, 0.02658, 0.6375, 0.03508, 0.6278, 0.04437, 0.6319, 0.04454, 0.6446, 0.04454, 0.6446, 0.04437, 0.6319, 0.05235, 0.6323, 0.0578, 0.643, 0.6128, 0.09979, 0.5935, 0.09759, 0.5748, 0.07983, 0.5903, 0.07391, 0.4172, 0.4163, 0.3847, 0.4785, 0.3337, 0.4418, 0.3479, 0.4026, 0.3158, 0.05751, 0.3165, 0.06123, 0.2804, 0.07231, 0.278, 0.06106, 0.278, 0.06106, 0.2804, 0.07231, 0.2188, 0.07683, 0.2185, 0.06645, 0.09241, 0.05872, 0.09069, 0.07098, 0.03389, 0.06273, 0.03603, 0.05119, 0.147, 0.06565, 0.1452, 0.08013, 0.09069, 0.07098, 0.09241, 0.05872, 0.2185, 0.06645, 0.2188, 0.07683, 0.1452, 0.08013, 0.147, 0.06565, 0.09808, 0.03761, 0.09241, 0.05872, 0.03603, 0.05119, 0.03878, 0.02732, 0.2799, 0.03992, 0.278, 0.06106, 0.2185, 0.06645, 0.2188, 0.0456, 0.1482, 0.04445, 0.147, 0.06565, 0.09241, 0.05872, 0.09808, 0.03761, 0.3346, 0.06929, 0.3165, 0.06123, 0.3158, 0.05751, 0.3443, 0.04424, 0.03057, 0.08714, 0.03389, 0.06273, 0.09069, 0.07098, 0.09077, 0.09322, 0.3443, 0.04424, 0.3158, 0.05751, 0.278, 0.06106, 0.2799, 0.03992, 0.9149, 0.91, 0.915, 0.9104, 0.914, 0.91, 0.9144, 0.9096, 0.2188, 0.0456, 0.2185, 0.06645, 0.147, 0.06565, 0.1482, 0.04445, 0.9142, 0.9091, 0.9137, 0.909, 0.9145, 0.9084, 0.9146, 0.9088, 0.3882, 0.1745, 0.3744, 0.1774, 0.3346, 0.06929, 0.3443, 0.04424, 0.3839, 0.3044, 0.3714, 0.3028, 0.3744, 0.1774, 0.3882, 0.1745, 0.9144, 0.9096, 0.914, 0.91, 0.9137, 0.909, 0.9142, 0.9091, 0.3479, 0.4026, 0.3364, 0.3982, 0.3714, 0.3028, 0.3839, 0.3044, 0.5365, 0.0737, 0.5355, 0.03288, 0.5481, 0.03106, 0.5558, 0.06735, 0.9146, 0.9088, 0.9145, 0.9084, 0.9154, 0.9085, 0.9151, 0.9088, 0.2889, 0.4706, 0.288, 0.4629, 0.3248, 0.4336, 0.3337, 0.4418, 0.9151, 0.9088, 0.9154, 0.9085, 0.9158, 0.9096, 0.9153, 0.9095, 0.3337, 0.4418, 0.3248, 0.4336, 0.3364, 0.3982, 0.3479, 0.4026, 0.2211, 0.09878, 0.2188, 0.07683, 0.2804, 0.07231, 0.2863, 0.0887, 0.9153, 0.9095, 0.9158, 0.9096, 0.915, 0.9104, 0.9149, 0.91, 0.2863, 0.0887, 0.2804, 0.07231, 0.3165, 0.06123, 0.3346, 0.06929, 0.6031, 0.7507, 0.5931, 0.7582, 0.5775, 0.7395, 0.6013, 0.7387, 0.08598, 0.5103, 0.07999, 0.5183, 0.07341, 0.5147, 0.07643, 0.5071, 0.5994, 0.1197, 0.6338, 0.1114, 0.6338, 0.1453, 0.6072, 0.1455, 0.5994, 0.1197, 0.5935, 0.09759, 0.6338, 0.1022, 0.6338, 0.1114, 0.6028, 0.1775, 0.6072, 0.1455, 0.6338, 0.1453, 0.6338, 0.1751, 0.5662, 0.02359, 0.5768, 0.05304, 0.5558, 0.06735, 0.5481, 0.03106, 0.03057, 0.9104, 0.04393, 0.8616, 0.0863, 0.8595, 0.08499, 0.922, 0.3839, 0.3044, 0.3882, 0.1745, 0.441, 0.1709, 0.4409, 0.3062, 0.3016, 0.9692, 0.3396, 0.9119, 0.3742, 0.944, 0.3519, 0.9902, 0.3882, 0.1745, 0.3443, 0.04424, 0.4137, 0.0298, 0.441, 0.1709, 0.3847, 0.4785, 0.3331, 0.4427, 0.3337, 0.4418, 0.6338, 0.08937, 0.6338, 0.1022, 0.5935, 0.09759, 0.5952, 0.07686, 0.549, 0.1662, 0.5734, 0.1756, 0.5598, 0.2069, 0.5307, 0.1967, 0.5598, 0.2069, 0.5943, 0.2176, 0.5871, 0.2561, 0.5476, 0.2417, 0.5307, 0.1967, 0.5598, 0.2069, 0.5476, 0.2417, 0.5145, 0.2305, 0.5943, 0.2176, 0.6338, 0.2207, 0.6338, 0.2603, 0.5871, 0.2561, 0.3396, 0.9119, 0.3742, 0.944, 0.4192, 0.8942, 0.4246, 0.8654, 0.1524, 0.502, 0.2118, 0.5322, 0.2403, 0.4702, 0.1991, 0.443, 0.4246, 0.8654, 0.4192, 0.8942, 0.5207, 0.8599, 0.4985, 0.8242, 0.2118, 0.5322, 0.2262, 0.5377, 0.2489, 0.4856, 0.2403, 0.4702, 0.7674, 0.07017, 0.7312, 0.0737, 0.7322, 0.03288, 0.7674, 0.03301, 0.2489, 0.4856, 0.2889, 0.4706, 0.288, 0.4629, 0.2403, 0.4702, 0.7992, 0.07742, 0.7915, 0.114, 0.7696, 0.09757, 0.7674, 0.07017, 0.7186, 0.1662, 0.6942, 0.1756, 0.6837, 0.1528, 0.699, 0.1403, 0.7186, 0.1662, 0.699, 0.1403, 0.723, 0.1245, 0.7455, 0.1526, 0.7717, 0.1357, 0.7455, 0.1526, 0.723, 0.1245, 0.7486, 0.1094, 0.7717, 0.1357, 0.7486, 0.1094, 0.7696, 0.09757, 0.7915, 0.114, 0.6648, 0.1775, 0.6733, 0.2176, 0.6338, 0.2207, 0.6338, 0.1751, 0.6773, 0.07391, 0.6908, 0.05304, 0.7118, 0.06735, 0.6928, 0.07983, 0.6648, 0.1775, 0.6604, 0.1455, 0.6837, 0.1528, 0.6942, 0.1756, 0.6648, 0.1775, 0.6942, 0.1756, 0.7078, 0.2069, 0.6733, 0.2176, 0.7312, 0.0737, 0.7674, 0.07017, 0.7696, 0.09757, 0.7486, 0.1094, 0.7312, 0.0737, 0.7486, 0.1094, 0.723, 0.1245, 0.6911, 0.09325, 0.6682, 0.1197, 0.6911, 0.09325, 0.723, 0.1245, 0.699, 0.1403, 0.6682, 0.1197, 0.699, 0.1403, 0.6837, 0.1528, 0.6604, 0.1455, 0.7992, 0.07742, 0.7674, 0.07017, 0.7674, 0.03301, 0.8035, 0.036, 0.1359, 0.6839, 0.1765, 0.6875, 0.1766, 0.5667, 0.1387, 0.5674, 0.2593, 0.6948, 0.3165, 0.6896, 0.3035, 0.564, 0.2566, 0.567, 0.3639, 0.6816, 0.4065, 0.671, 0.3906, 0.5527, 0.3471, 0.5589, 0.2233, 0.696, 0.2593, 0.6948, 0.2566, 0.567, 0.2229, 0.5681, 0.2197, 0.7581, 0.259, 0.7593, 0.2591, 0.7287, 0.2218, 0.7302, 0.3784, 0.7423, 0.4254, 0.7276, 0.4177, 0.6986, 0.3707, 0.7115, 0.259, 0.7593, 0.3254, 0.7541, 0.321, 0.7221, 0.2591, 0.7287, 0.1227, 0.7404, 0.1693, 0.7479, 0.1735, 0.7173, 0.1276, 0.7118, 0.0863, 0.8595, 0.1413, 0.8953, 0.1558, 0.8172, 0.09988, 0.8046, 0.2497, 0.9244, 0.3396, 0.9119, 0.3392, 0.8352, 0.256, 0.8318, 0.4246, 0.8654, 0.4985, 0.8242, 0.455, 0.7893, 0.4019, 0.8143, 0.1975, 0.9163, 0.2497, 0.9244, 0.256, 0.8318, 0.2123, 0.8262, 0.1413, 0.8953, 0.1975, 0.9163, 0.2123, 0.8262, 0.1558, 0.8172, 0.3396, 0.9119, 0.4246, 0.8654, 0.4019, 0.8143, 0.3392, 0.8352, 0.3254, 0.7541, 0.3784, 0.7423, 0.3707, 0.7115, 0.321, 0.7221, 0.1693, 0.7479, 0.2197, 0.7581, 0.2218, 0.7302, 0.1735, 0.7173, 0.1765, 0.6875, 0.2233, 0.696, 0.2229, 0.5681, 0.1766, 0.5667, 0.3165, 0.6896, 0.3639, 0.6816, 0.3471, 0.5589, 0.3035, 0.564, 0.5481, 0.6984, 0.543, 0.7097, 0.5621, 0.7201, 0.5642, 0.7146, 0.5481, 0.6984, 0.5642, 0.7146, 0.5524, 0.6862, 0.5524, 0.6862, 0.5642, 0.7146, 0.5727, 0.7128, 0.5695, 0.6898, 0.5992, 0.7102, 0.6209, 0.7063, 0.6175, 0.697, 0.5985, 0.6975, 0.5734, 0.7414, 0.5645, 0.7352, 0.5428, 0.7451, 0.5489, 0.7613, 0.5741, 0.8057, 0.5924, 0.7918, 0.58, 0.7643, 0.5579, 0.7767, 0.5579, 0.7767, 0.58, 0.7643, 0.5734, 0.7414, 0.5489, 0.7613, 0.5931, 0.7582, 0.5775, 0.7395, 0.5734, 0.7414, 0.58, 0.7643, 0.6642, 0.7302, 0.6627, 0.7113, 0.6492, 0.7056, 0.6505, 0.7363, 0.5727, 0.7128, 0.5992, 0.7102, 0.5985, 0.6975, 0.5861, 0.69, 0.5727, 0.7128, 0.5861, 0.69, 0.5695, 0.6898, 0.6505, 0.7363, 0.6492, 0.7056, 0.6303, 0.7058, 0.6325, 0.7365, 0.6325, 0.7365, 0.6303, 0.7058, 0.6209, 0.7063, 0.6227, 0.737, 0.6227, 0.737, 0.6209, 0.7063, 0.5992, 0.7102, 0.6013, 0.7387, 0.6013, 0.7387, 0.5992, 0.7102, 0.5727, 0.7128, 0.5775, 0.7395, 0.5775, 0.7395, 0.5727, 0.7128, 0.5642, 0.7146, 0.5734, 0.7414, 0.5734, 0.7414, 0.5642, 0.7146, 0.5621, 0.7201, 0.5645, 0.7352, 0.5645, 0.7352, 0.5621, 0.7201, 0.543, 0.7097, 0.5428, 0.7451, 0.5428, 0.7451, 0.543, 0.7097, 0.5252, 0.7084, 0.5247, 0.7403, 0.6213, 0.7475, 0.6227, 0.737, 0.6013, 0.7387, 0.6031, 0.7507, 0.5779, 0.8069, 0.5935, 0.795, 0.5924, 0.7918, 0.5741, 0.8057, 0.5935, 0.795, 0.6068, 0.7923, 0.6076, 0.7877, 0.5924, 0.7918, 0.5869, 0.6603, 0.5726, 0.6619, 0.5722, 0.6647, 0.5892, 0.6637, 0.5726, 0.6619, 0.5593, 0.6575, 0.5569, 0.6597, 0.5722, 0.6647, 0.6918, 0.7245, 0.6896, 0.7093, 0.6866, 0.7078, 0.6893, 0.7266, 0.4564, 0.7119, 0.4562, 0.7336, 0.4611, 0.7361, 0.4614, 0.7092, 0.5924, 0.7918, 0.6076, 0.7877, 0.5931, 0.7582, 0.58, 0.7643, 0.4614, 0.7092, 0.4611, 0.7361, 0.5048, 0.7365, 0.505, 0.7096, 0.5722, 0.6647, 0.5569, 0.6597, 0.5524, 0.6862, 0.5695, 0.6898, 0.5892, 0.6637, 0.5722, 0.6647, 0.5695, 0.6898, 0.5861, 0.69, 0.6893, 0.7266, 0.6866, 0.7078, 0.6627, 0.7113, 0.6642, 0.7302, 0.5247, 0.7403, 0.5252, 0.7084, 0.505, 0.7096, 0.5048, 0.7365, 0.04004, 0.5805, 0.05387, 0.5836, 0.06423, 0.5417, 0.05897, 0.5421, 0.08128, 0.5433, 0.08757, 0.5426, 0.08224, 0.5339, 0.07553, 0.5345, 0.07717, 0.5472, 0.08128, 0.5433, 0.07553, 0.5345, 0.07127, 0.5424, 0.03048, 0.5773, 0.04004, 0.5805, 0.05897, 0.5421, 0.04984, 0.5392, 0.09443, 0.5867, 0.1094, 0.5792, 0.08757, 0.5426, 0.08128, 0.5433, 0.09374, 0.6104, 0.1114, 0.6068, 0.1094, 0.5792, 0.09443, 0.5867, 0.0561, 0.6149, 0.06707, 0.6217, 0.06652, 0.5883, 0.05387, 0.5836, 0.06707, 0.6217, 0.07759, 0.6209, 0.07941, 0.5927, 0.06652, 0.5883, 0.07759, 0.6209, 0.09374, 0.6104, 0.09443, 0.5867, 0.07941, 0.5927, 0.0578, 0.643, 0.0561, 0.6149, 0.0522, 0.6138, 0.05235, 0.6323, 0.05387, 0.5836, 0.06652, 0.5883, 0.06981, 0.5459, 0.06423, 0.5417, 0.06652, 0.5883, 0.07941, 0.5927, 0.07717, 0.5472, 0.06981, 0.5459, 0.07941, 0.5927, 0.09443, 0.5867, 0.08128, 0.5433, 0.07717, 0.5472, 0.05387, 0.5836, 0.04004, 0.5805, 0.04296, 0.5914, 0.05055, 0.5947, 0.0561, 0.6149, 0.05387, 0.5836, 0.05055, 0.5947, 0.0522, 0.6138, 0.04004, 0.5805, 0.03048, 0.5773, 0.03586, 0.5898, 0.04296, 0.5914, 0.03048, 0.5773, 0.03215, 0.6059, 0.03712, 0.6084, 0.03586, 0.5898, 0.07871, 0.4897, 0.06153, 0.4933, 0.06361, 0.5045, 0.07337, 0.5037, 0.05266, 0.5073, 0.04596, 0.5122, 0.05157, 0.5175, 0.05618, 0.5142, 0.04596, 0.5122, 0.04223, 0.5139, 0.04968, 0.5199, 0.05157, 0.5175, 0.061, 0.5227, 0.06273, 0.5196, 0.05875, 0.5194, 0.05685, 0.5208, 0.05953, 0.5255, 0.061, 0.5227, 0.05685, 0.5208, 0.05642, 0.5223, 0.06491, 0.5262, 0.06794, 0.5219, 0.061, 0.5227, 0.05953, 0.5255, 0.06794, 0.5219, 0.06857, 0.5184, 0.06273, 0.5196, 0.061, 0.5227, 0.0444, 0.4941, 0.03875, 0.4987, 0.04596, 0.5122, 0.05266, 0.5073, 0.0858, 0.4934, 0.07871, 0.4897, 0.07337, 0.5037, 0.07643, 0.5071, 0.06153, 0.4933, 0.0444, 0.4941, 0.05266, 0.5073, 0.06361, 0.5045, 0.1033, 0.5122, 0.0956, 0.4943, 0.08598, 0.5103, 0.09478, 0.5198, 0.03265, 0.5024, 0.02975, 0.521, 0.04135, 0.5219, 0.04223, 0.5139, 0.0956, 0.4943, 0.0858, 0.4934, 0.07643, 0.5071, 0.08598, 0.5103, 0.03875, 0.4987, 0.03265, 0.5024, 0.04223, 0.5139, 0.04596, 0.5122, 0.06361, 0.5045, 0.05266, 0.5073, 0.05618, 0.5142, 0.06478, 0.5121, 0.07337, 0.5037, 0.06361, 0.5045, 0.06478, 0.5121, 0.07133, 0.5114, 0.07643, 0.5071, 0.07337, 0.5037, 0.07133, 0.5114, 0.07341, 0.5147, 0.09478, 0.5198, 0.08598, 0.5103, 0.07999, 0.5183, 0.08805, 0.5253, 0.04223, 0.5139, 0.04135, 0.5219, 0.0497, 0.5231, 0.04968, 0.5199, 0.08805, 0.5253, 0.07999, 0.5183, 0.07429, 0.5244, 0.07636, 0.5295, 0.05157, 0.5175, 0.04968, 0.5199, 0.05642, 0.5223, 0.05685, 0.5208, 0.07999, 0.5183, 0.07341, 0.5147, 0.07019, 0.5214, 0.07429, 0.5244, 0.04968, 0.5199, 0.0497, 0.5231, 0.05953, 0.5255, 0.05642, 0.5223, 0.06478, 0.5121, 0.05618, 0.5142, 0.05875, 0.5194, 0.06273, 0.5196, 0.07341, 0.5147, 0.07133, 0.5114, 0.06857, 0.5184, 0.07019, 0.5214, 0.05618, 0.5142, 0.05157, 0.5175, 0.05685, 0.5208, 0.05875, 0.5194, 0.07133, 0.5114, 0.06478, 0.5121, 0.06273, 0.5196, 0.06857, 0.5184, 0.6928, 0.07983, 0.6911, 0.09325, 0.6682, 0.1197, 0.6741, 0.09759, 0.7312, 0.0737, 0.6911, 0.09325, 0.6928, 0.07983, 0.7118, 0.06735, 0.321, 0.7221, 0.3707, 0.7115, 0.3639, 0.6816, 0.3165, 0.6896, 0.1735, 0.7173, 0.2218, 0.7302, 0.2233, 0.696, 0.1765, 0.6875, 0.2218, 0.7302, 0.2591, 0.7287, 0.2593, 0.6948, 0.2233, 0.696, 0.3707, 0.7115, 0.4177, 0.6986, 0.4065, 0.671, 0.3639, 0.6816, 0.2591, 0.7287, 0.321, 0.7221, 0.3165, 0.6896, 0.2593, 0.6948, 0.1276, 0.7118, 0.1735, 0.7173, 0.1765, 0.6875, 0.1359, 0.6839, 0.1558, 0.8172, 0.2123, 0.8262, 0.2197, 0.7581, 0.1693, 0.7479, 0.3392, 0.8352, 0.4019, 0.8143, 0.3784, 0.7423, 0.3254, 0.7541, 0.09988, 0.8046, 0.1558, 0.8172, 0.1693, 0.7479, 0.1227, 0.7404, 0.256, 0.8318, 0.3392, 0.8352, 0.3254, 0.7541, 0.259, 0.7593, 0.4019, 0.8143, 0.455, 0.7893, 0.4254, 0.7276, 0.3784, 0.7423, 0.2123, 0.8262, 0.256, 0.8318, 0.259, 0.7593, 0.2197, 0.7581, 0.6739, 0.7775, 0.6079, 0.8101, 0.6473, 0.8611, 0.6858, 0.8192, 0.6079, 0.8101, 0.5641, 0.8729, 0.6275, 0.9074, 0.6473, 0.8611, 0.7467, 0.694, 0.7514, 0.7673, 0.7588, 0.7699, 0.7835, 0.6926, 0.9145, 0.9084, 0.9154, 0.9085, 0.9154, 0.9085, 0.9145, 0.9083, 0.1586, 0.2254, 0.2323, 0.2097, 0.2211, 0.09878, 0.1431, 0.09954, 0.5641, 0.8729, 0.5394, 0.9382, 0.615, 0.9692, 0.6275, 0.9074, 0.2934, 0.3964, 0.2706, 0.4164, 0.2793, 0.447, 0.3364, 0.3982, 0.2042, 0.3529, 0.2387, 0.2995, 0.2323, 0.2097, 0.1586, 0.2254, 0.1392, 0.3614, 0.2042, 0.3529, 0.1586, 0.2254, 0.1063, 0.2275, 0.2387, 0.2995, 0.2896, 0.3313, 0.299, 0.1942, 0.2323, 0.2097, 0.2896, 0.3313, 0.3714, 0.3028, 0.3744, 0.1774, 0.299, 0.1942, 0.07474, 0.3919, 0.1392, 0.3614, 0.1063, 0.2275, 0.03766, 0.2379, 0.03766, 0.2379, 0.1063, 0.2275, 0.09077, 0.09322, 0.03057, 0.08714, 0.2706, 0.4164, 0.2292, 0.4076, 0.1991, 0.443, 0.2793, 0.447, 0.299, 0.1942, 0.3744, 0.1774, 0.3346, 0.06929, 0.2863, 0.0887, 0.2934, 0.3964, 0.3364, 0.3982, 0.3714, 0.3028, 0.2896, 0.3313, 0.1524, 0.502, 0.1991, 0.443, 0.1392, 0.3614, 0.07474, 0.3919, 0.1991, 0.443, 0.2292, 0.4076, 0.2042, 0.3529, 0.1392, 0.3614, 0.7551, 0.6002, 0.7467, 0.694, 0.7835, 0.6926, 0.8288, 0.6148, 0.2323, 0.2097, 0.299, 0.1942, 0.2863, 0.0887, 0.2211, 0.09878, 0.1063, 0.2275, 0.1586, 0.2254, 0.1431, 0.09954, 0.09077, 0.09322, 0.8288, 0.6148, 0.7835, 0.6926, 0.8481, 0.7717, 0.8869, 0.7238, 0.6473, 0.8611, 0.6275, 0.9074, 0.741, 0.9277, 0.7558, 0.8872, 0.6275, 0.9074, 0.615, 0.9692, 0.7374, 0.9827, 0.741, 0.9277, 0.7835, 0.6926, 0.7588, 0.7699, 0.8253, 0.8251, 0.8481, 0.7717, 0.7588, 0.7699, 0.6858, 0.8192, 0.7798, 0.8581, 0.8253, 0.8251, 0.6858, 0.8192, 0.6473, 0.8611, 0.7558, 0.8872, 0.7798, 0.8581, 0.9055, 0.8613, 0.8878, 0.8819, 0.909, 0.8994, 0.9205, 0.8943, 0.8659, 0.9362, 0.8756, 0.9726, 0.9334, 0.9382, 0.9061, 0.9278, 0.9357, 0.8449, 0.9055, 0.8613, 0.9205, 0.8943, 0.9402, 0.9002, 0.8693, 0.8981, 0.8637, 0.9136, 0.8966, 0.9154, 0.898, 0.9043, 0.8878, 0.8819, 0.8693, 0.8981, 0.898, 0.9043, 0.909, 0.8994, 0.8637, 0.9136, 0.8659, 0.9362, 0.9061, 0.9278, 0.8966, 0.9154, 0.8869, 0.7238, 0.8481, 0.7717, 0.8883, 0.8314, 0.9231, 0.8026, 0.7558, 0.8872, 0.741, 0.9277, 0.82, 0.9348, 0.8233, 0.9052, 0.741, 0.9277, 0.7374, 0.9827, 0.8247, 0.9777, 0.82, 0.9348, 0.8481, 0.7717, 0.8253, 0.8251, 0.8651, 0.8624, 0.8883, 0.8314, 0.8253, 0.8251, 0.7798, 0.8581, 0.8361, 0.8823, 0.8651, 0.8624, 0.7798, 0.8581, 0.7558, 0.8872, 0.8233, 0.9052, 0.8361, 0.8823, 0.3479, 0.4026, 0.4172, 0.4163, 0.4409, 0.3062, 0.3839, 0.3044, 0.09077, 0.09322, 0.1431, 0.09954, 0.1452, 0.08013, 0.09069, 0.07098, 0.914, 0.91, 0.9137, 0.9089, 0.9131, 0.9088, 0.9135, 0.9104, 0.9123, 0.9036, 0.9066, 0.9071, 0.909, 0.9081, 0.9129, 0.9055, 0.9143, 0.9183, 0.9243, 0.9127, 0.9212, 0.9116, 0.9141, 0.9152, 0.9154, 0.9085, 0.9158, 0.9096, 0.9162, 0.9097, 0.9157, 0.9082, 0.9067, 0.9137, 0.9143, 0.9183, 0.9141, 0.9152, 0.909, 0.9124, 0.915, 0.9104, 0.914, 0.91, 0.9135, 0.9104, 0.9151, 0.9108, 0.9179, 0.9052, 0.9129, 0.9055, 0.9144, 0.9079, 0.9157, 0.9082, 0.9141, 0.9152, 0.9212, 0.9116, 0.9162, 0.9097, 0.9151, 0.9108, 0.9213, 0.9115, 0.9179, 0.9052, 0.9157, 0.9082, 0.9162, 0.9097, 0.909, 0.9081, 0.909, 0.9124, 0.9135, 0.9104, 0.9131, 0.9088, 0.9129, 0.9055, 0.909, 0.9081, 0.9131, 0.9088, 0.9144, 0.9079, 0.909, 0.9124, 0.9141, 0.9152, 0.9151, 0.9108, 0.9135, 0.9104, 0.9145, 0.9083, 0.9154, 0.9085, 0.9154, 0.9085, 0.9145, 0.9083, 0.9066, 0.9138, 0.9143, 0.9185, 0.9143, 0.9183, 0.9067, 0.9137, 0.9143, 0.9185, 0.9246, 0.9128, 0.9243, 0.9127, 0.9143, 0.9183, 0.9123, 0.9035, 0.9065, 0.9071, 0.9066, 0.9071, 0.9123, 0.9036, 0.914, 0.91, 0.9137, 0.909, 0.9137, 0.9089, 0.914, 0.91, 0.9154, 0.9085, 0.9158, 0.9096, 0.9158, 0.9096, 0.9154, 0.9085, 0.9243, 0.9127, 0.919, 0.9035, 0.9179, 0.9052, 0.9213, 0.9115, 0.9158, 0.9096, 0.915, 0.9104, 0.9151, 0.9108, 0.9162, 0.9097, 0.9137, 0.9089, 0.9145, 0.9083, 0.9144, 0.9079, 0.9131, 0.9088, 0.9066, 0.9071, 0.9067, 0.9137, 0.909, 0.9124, 0.909, 0.9081, 0.919, 0.9035, 0.9123, 0.9036, 0.9129, 0.9055, 0.9179, 0.9052, 0.9145, 0.9083, 0.9154, 0.9085, 0.9157, 0.9082, 0.9144, 0.9079, 0.9137, 0.909, 0.9145, 0.9084, 0.9145, 0.9083, 0.9137, 0.909, 0.9158, 0.9096, 0.915, 0.9104, 0.915, 0.9104, 0.9158, 0.9096, 0.9123, 0.9034, 0.9064, 0.907, 0.9065, 0.9071, 0.9123, 0.9035, 0.9143, 0.9187, 0.9249, 0.9129, 0.9246, 0.9128, 0.9143, 0.9185, 0.914, 0.91, 0.9137, 0.909, 0.9137, 0.909, 0.914, 0.91, 0.9064, 0.9139, 0.9143, 0.9187, 0.9143, 0.9185, 0.9066, 0.9138, 0.919, 0.9034, 0.9123, 0.9035, 0.9123, 0.9036, 0.919, 0.9035, 0.9065, 0.9071, 0.9066, 0.9138, 0.9067, 0.9137, 0.9066, 0.9071, 0.9137, 0.909, 0.9145, 0.9083, 0.9145, 0.9083, 0.9137, 0.9089, 0.9158, 0.9096, 0.915, 0.9104, 0.915, 0.9104, 0.9158, 0.9096, 0.9246, 0.9128, 0.919, 0.9034, 0.919, 0.9035, 0.9243, 0.9127, 0.915, 0.9104, 0.914, 0.91, 0.914, 0.91, 0.915, 0.9104, 0.8966, 0.9154, 0.9061, 0.9278, 0.9143, 0.9187, 0.9064, 0.9139, 0.909, 0.8994, 0.898, 0.9043, 0.9064, 0.907, 0.9123, 0.9034, 0.898, 0.9043, 0.8966, 0.9154, 0.9064, 0.9139, 0.9064, 0.907, 0.1431, 0.09954, 0.2211, 0.09878, 0.2188, 0.07683, 0.1452, 0.08013, 0.9402, 0.9002, 0.9205, 0.8943, 0.9191, 0.9032, 0.9249, 0.9129, 0.9061, 0.9278, 0.9334, 0.9382, 0.9249, 0.9129, 0.9143, 0.9187, 0.9205, 0.8943, 0.909, 0.8994, 0.9123, 0.9034, 0.9191, 0.9032, 0.7514, 0.7673, 0.6739, 0.7775, 0.6858, 0.8192, 0.7588, 0.7699, 0.9249, 0.9129, 0.9191, 0.9032, 0.919, 0.9034, 0.9246, 0.9128, 0.915, 0.9104, 0.914, 0.91, 0.914, 0.91, 0.915, 0.9104, 0.8361, 0.8823, 0.8233, 0.9052, 0.8442, 0.9075, 0.8534, 0.8904, 0.8651, 0.8624, 0.8361, 0.8823, 0.8534, 0.8904, 0.8763, 0.8788, 0.8883, 0.8314, 0.8651, 0.8624, 0.8763, 0.8788, 0.8969, 0.85, 0.82, 0.9348, 0.8247, 0.9777, 0.8509, 0.975, 0.8438, 0.9326, 0.8233, 0.9052, 0.82, 0.9348, 0.8438, 0.9326, 0.8442, 0.9075, 0.9231, 0.8026, 0.8883, 0.8314, 0.8969, 0.85, 0.933, 0.8242, 0.9154, 0.9085, 0.9158, 0.9096, 0.9158, 0.9096, 0.9154, 0.9085, 0.9064, 0.907, 0.9064, 0.9139, 0.9066, 0.9138, 0.9065, 0.9071, 0.9191, 0.9032, 0.9123, 0.9034, 0.9123, 0.9035, 0.919, 0.9034, 0.3364, 0.3982, 0.2793, 0.447, 0.288, 0.4629, 0.3248, 0.4336, 0.2793, 0.447, 0.1991, 0.443, 0.2403, 0.4702, 0.288, 0.4629, 0.8969, 0.85, 0.8763, 0.8788, 0.8878, 0.8819, 0.9055, 0.8613, 0.8438, 0.9326, 0.8509, 0.975, 0.8756, 0.9726, 0.8659, 0.9362, 0.933, 0.8242, 0.8969, 0.85, 0.9055, 0.8613, 0.9357, 0.8449, 0.8534, 0.8904, 0.8442, 0.9075, 0.8637, 0.9136, 0.8693, 0.8981, 0.8763, 0.8788, 0.8534, 0.8904, 0.8693, 0.8981, 0.8878, 0.8819, 0.8442, 0.9075, 0.8438, 0.9326, 0.8659, 0.9362, 0.8637, 0.9136, 0.1897, 0.9595, 0.245, 0.9684, 0.2497, 0.9244, 0.1975, 0.9163, 0.245, 0.9684, 0.3016, 0.9692, 0.3396, 0.9119, 0.2497, 0.9244, 0.08499, 0.922, 0.126, 0.942, 0.1413, 0.8953, 0.0863, 0.8595, 0.126, 0.942, 0.1897, 0.9595, 0.1975, 0.9163, 0.1413, 0.8953, 0.03215, 0.6059, 0.02658, 0.6375, 0.03508, 0.6278, 0.03712, 0.6084, 0.08105, 0.6521, 0.09592, 0.6409, 0.09374, 0.6104, 0.07759, 0.6209, 0.06817, 0.657, 0.08105, 0.6521, 0.07759, 0.6209, 0.06707, 0.6217, 0.0578, 0.643, 0.06817, 0.657, 0.06707, 0.6217, 0.0561, 0.6149, 0.09592, 0.6409, 0.1139, 0.6376, 0.1114, 0.6068, 0.09374, 0.6104, 0.02658, 0.6375, 0.04454, 0.6446, 0.04437, 0.6319, 0.03508, 0.6278, 0.04454, 0.6446, 0.0578, 0.643, 0.05235, 0.6323, 0.04437, 0.6319, 0.6548, 0.09979, 0.6773, 0.07391, 0.6928, 0.07983, 0.6741, 0.09759, 0.4172, 0.4163, 0.3479, 0.4026, 0.3337, 0.4418, 0.3847, 0.4785, 0.3158, 0.05751, 0.278, 0.06106, 0.2804, 0.07231, 0.3165, 0.06123, 0.278, 0.06106, 0.2185, 0.06645, 0.2188, 0.07683, 0.2804, 0.07231, 0.09241, 0.05872, 0.03603, 0.05119, 0.03389, 0.06273, 0.09069, 0.07098, 0.147, 0.06565, 0.09241, 0.05872, 0.09069, 0.07098, 0.1452, 0.08013, 0.2185, 0.06645, 0.147, 0.06565, 0.1452, 0.08013, 0.2188, 0.07683, 0.09808, 0.03761, 0.03878, 0.02732, 0.03603, 0.05119, 0.09241, 0.05872, 0.2799, 0.03992, 0.2188, 0.0456, 0.2185, 0.06645, 0.278, 0.06106, 0.1482, 0.04445, 0.09808, 0.03761, 0.09241, 0.05872, 0.147, 0.06565, 0.3346, 0.06929, 0.3443, 0.04424, 0.3158, 0.05751, 0.3165, 0.06123, 0.03057, 0.08714, 0.09077, 0.09322, 0.09069, 0.07098, 0.03389, 0.06273, 0.3443, 0.04424, 0.2799, 0.03992, 0.278, 0.06106, 0.3158, 0.05751, 0.9149, 0.91, 0.9144, 0.9096, 0.914, 0.91, 0.915, 0.9104, 0.2188, 0.0456, 0.1482, 0.04445, 0.147, 0.06565, 0.2185, 0.06645, 0.9142, 0.9091, 0.9146, 0.9088, 0.9145, 0.9084, 0.9137, 0.909, 0.3882, 0.1745, 0.3443, 0.04424, 0.3346, 0.06929, 0.3744, 0.1774, 0.3839, 0.3044, 0.3882, 0.1745, 0.3744, 0.1774, 0.3714, 0.3028, 0.9144, 0.9096, 0.9142, 0.9091, 0.9137, 0.909, 0.914, 0.91, 0.3479, 0.4026, 0.3839, 0.3044, 0.3714, 0.3028, 0.3364, 0.3982, 0.7312, 0.0737, 0.7118, 0.06735, 0.7196, 0.03106, 0.7322, 0.03288, 0.9146, 0.9088, 0.9151, 0.9088, 0.9154, 0.9085, 0.9145, 0.9084, 0.2889, 0.4706, 0.3337, 0.4418, 0.3248, 0.4336, 0.288, 0.4629, 0.9151, 0.9088, 0.9153, 0.9095, 0.9158, 0.9096, 0.9154, 0.9085, 0.3337, 0.4418, 0.3479, 0.4026, 0.3364, 0.3982, 0.3248, 0.4336, 0.2211, 0.09878, 0.2863, 0.0887, 0.2804, 0.07231, 0.2188, 0.07683, 0.9153, 0.9095, 0.9149, 0.91, 0.915, 0.9104, 0.9158, 0.9096, 0.2863, 0.0887, 0.3346, 0.06929, 0.3165, 0.06123, 0.2804, 0.07231, 0.6031, 0.7507, 0.6013, 0.7387, 0.5775, 0.7395, 0.5931, 0.7582, 0.08598, 0.5103, 0.07643, 0.5071, 0.07341, 0.5147, 0.07999, 0.5183, 0.6682, 0.1197, 0.6604, 0.1455, 0.6338, 0.1453, 0.6338, 0.1114, 0.6682, 0.1197, 0.6338, 0.1114, 0.6338, 0.1022, 0.6741, 0.09759, 0.6648, 0.1775, 0.6338, 0.1751, 0.6338, 0.1453, 0.6604, 0.1455, 0.7014, 0.02359, 0.7196, 0.03106, 0.7118, 0.06735, 0.6908, 0.05304, 0.03057, 0.9104, 0.08499, 0.922, 0.0863, 0.8595, 0.04393, 0.8616, 0.3839, 0.3044, 0.4409, 0.3062, 0.441, 0.1709, 0.3882, 0.1745, 0.3016, 0.9692, 0.3519, 0.9902, 0.3742, 0.944, 0.3396, 0.9119, 0.3882, 0.1745, 0.441, 0.1709, 0.4137, 0.0298, 0.3443, 0.04424, 0.3847, 0.4785, 0.3337, 0.4418, 0.3331, 0.4427, 0.6338, 0.08937, 0.6724, 0.07686, 0.6741, 0.09759, 0.6338, 0.1022, 0.7186, 0.1662, 0.7369, 0.1967, 0.7078, 0.2069, 0.6942, 0.1756, 0.7078, 0.2069, 0.7201, 0.2417, 0.6805, 0.2561, 0.6733, 0.2176, 0.7369, 0.1967, 0.7531, 0.2305, 0.7201, 0.2417, 0.7078, 0.2069, 0.6733, 0.2176, 0.6805, 0.2561, 0.6338, 0.2603, 0.6338, 0.2207, 0.7717, 0.1357, 0.791, 0.164, 0.7652, 0.1828, 0.7455, 0.1526, 0.7455, 0.1526, 0.7652, 0.1828, 0.7369, 0.1967, 0.7186, 0.1662, 0.7652, 0.1828, 0.7841, 0.2173, 0.7531, 0.2305, 0.7369, 0.1967, 0.791, 0.164, 0.8126, 0.1987, 0.7841, 0.2173, 0.7652, 0.1828, 0.4959, 0.1357, 0.5221, 0.1526, 0.5024, 0.1828, 0.4766, 0.164, 0.5221, 0.1526, 0.549, 0.1662, 0.5307, 0.1967, 0.5024, 0.1828, 0.5024, 0.1828, 0.5307, 0.1967, 0.5145, 0.2305, 0.4836, 0.2173, 0.4766, 0.164, 0.5024, 0.1828, 0.4836, 0.2173, 0.455, 0.1987, 0.8372, 0.3384, 0.8302, 0.3753, 0.7099, 0.3666, 0.7038, 0.3226, 0.8423, 0.4819, 0.8164, 0.4973, 0.7881, 0.4797, 0.8052, 0.4471, 0.8291, 0.5839, 0.8115, 0.566, 0.825, 0.5316, 0.854, 0.5351, 0.8052, 0.4471, 0.7881, 0.4797, 0.7495, 0.4794, 0.732, 0.4437, 0.854, 0.5351, 0.825, 0.5316, 0.8164, 0.4973, 0.8423, 0.4819, 0.9367, 0.1687, 0.883, 0.1707, 0.8704, 0.1462, 0.9203, 0.1169, 0.8704, 0.1462, 0.883, 0.1707, 0.8746, 0.1953, 0.8497, 0.2113, 0.8418, 0.1363, 0.8452, 0.3124, 0.8372, 0.3384, 0.7038, 0.3226, 0.7016, 0.3002, 0.9943, 0.5236, 0.9792, 0.527, 0.9307, 0.4136, 0.9514, 0.3924, 0.9514, 0.3924, 0.9307, 0.4136, 0.8372, 0.3384, 0.8452, 0.3124, 0.9691, 0.6681, 0.9493, 0.6647, 0.9792, 0.527, 0.9943, 0.5236, 0.9307, 0.4136, 0.9075, 0.4311, 0.8302, 0.3753, 0.8372, 0.3384, 0.9493, 0.6647, 0.8962, 0.6374, 0.943, 0.524, 0.9792, 0.527, 0.9792, 0.527, 0.943, 0.524, 0.9075, 0.4311, 0.9307, 0.4136, 0.9075, 0.4311, 0.8733, 0.4592, 0.8168, 0.4153, 0.8302, 0.3753, 0.8962, 0.6374, 0.8612, 0.612, 0.8951, 0.5269, 0.943, 0.524, 0.8302, 0.3753, 0.8168, 0.4153, 0.7189, 0.4064, 0.7099, 0.3666, 0.943, 0.524, 0.8951, 0.5269, 0.8733, 0.4592, 0.9075, 0.4311, 0.8733, 0.4592, 0.8423, 0.4819, 0.8052, 0.4471, 0.8168, 0.4153, 0.8612, 0.612, 0.8291, 0.5839, 0.854, 0.5351, 0.8951, 0.5269, 0.8168, 0.4153, 0.8052, 0.4471, 0.732, 0.4437, 0.7189, 0.4064, 0.8951, 0.5269, 0.854, 0.5351, 0.8423, 0.4819, 0.8733, 0.4592, 0.885, 0.317, 0.8723, 0.262, 0.9214, 0.2238, 0.9668, 0.2598, 0.9898, 0.1693, 0.9367, 0.1687, 0.9203, 0.1169, 0.957, 0.07597, 0.9668, 0.2598, 0.9214, 0.2238, 0.9367, 0.1687, 0.9898, 0.1693, 0.957, 0.07597, 0.9203, 0.1169, 0.8606, 0.08609, 0.8642, 0.03003, 0.9214, 0.2238, 0.8746, 0.1953, 0.883, 0.1707, 0.9367, 0.1687, 0.9203, 0.1169, 0.8704, 0.1462, 0.8418, 0.1363, 0.8606, 0.08609, 0.8723, 0.262, 0.8497, 0.2113, 0.8746, 0.1953, 0.9214, 0.2238, 0.825, 0.5316, 0.8115, 0.566, 0.7495, 0.4794, 0.7881, 0.4797, 0.8164, 0.4973, 0.8372, 0.3384, 0.7038, 0.3226, 0.7099, 0.3666, 0.8302, 0.3753, 0.8423, 0.4819, 0.8052, 0.4471, 0.7881, 0.4797, 0.8164, 0.4973, 0.8291, 0.5839, 0.854, 0.5351, 0.825, 0.5316, 0.8115, 0.566, 0.8052, 0.4471, 0.732, 0.4437, 0.7495, 0.4794, 0.7881, 0.4797, 0.854, 0.5351, 0.8423, 0.4819, 0.8164, 0.4973, 0.825, 0.5316, 0.9367, 0.1687, 0.9203, 0.1169, 0.8704, 0.1462, 0.883, 0.1707, 0.8704, 0.1462, 0.8418, 0.1363, 0.8497, 0.2113, 0.8746, 0.1953, 0.883, 0.1707, 0.8452, 0.3124, 0.7016, 0.3002, 0.7038, 0.3226, 0.8372, 0.3384, 0.9943, 0.5236, 0.9514, 0.3924, 0.9307, 0.4136, 0.9792, 0.527, 0.9514, 0.3924, 0.8452, 0.3124, 0.8372, 0.3384, 0.9307, 0.4136, 0.9691, 0.6681, 0.9943, 0.5236, 0.9792, 0.527, 0.9493, 0.6647, 0.9307, 0.4136, 0.8372, 0.3384, 0.8302, 0.3753, 0.9075, 0.4311, 0.9493, 0.6647, 0.9792, 0.527, 0.943, 0.524, 0.8962, 0.6374, 0.9792, 0.527, 0.9307, 0.4136, 0.9075, 0.4311, 0.943, 0.524, 0.9075, 0.4311, 0.8302, 0.3753, 0.8168, 0.4153, 0.8733, 0.4592, 0.8962, 0.6374, 0.943, 0.524, 0.8951, 0.5269, 0.8612, 0.612, 0.8302, 0.3753, 0.7099, 0.3666, 0.7189, 0.4064, 0.8168, 0.4153, 0.943, 0.524, 0.9075, 0.4311, 0.8733, 0.4592, 0.8951, 0.5269, 0.8733, 0.4592, 0.8168, 0.4153, 0.8052, 0.4471, 0.8423, 0.4819, 0.8612, 0.612, 0.8951, 0.5269, 0.854, 0.5351, 0.8291, 0.5839, 0.8168, 0.4153, 0.7189, 0.4064, 0.732, 0.4437, 0.8052, 0.4471, 0.8951, 0.5269, 0.8733, 0.4592, 0.8423, 0.4819, 0.854, 0.5351, 0.885, 0.317, 0.9668, 0.2598, 0.9214, 0.2238, 0.8723, 0.262, 0.9898, 0.1693, 0.957, 0.07597, 0.9203, 0.1169, 0.9367, 0.1687, 0.9668, 0.2598, 0.9898, 0.1693, 0.9367, 0.1687, 0.9214, 0.2238, 0.957, 0.07597, 0.8642, 0.03003, 0.8606, 0.08609, 0.9203, 0.1169, 0.9214, 0.2238, 0.9367, 0.1687, 0.883, 0.1707, 0.8746, 0.1953, 0.9203, 0.1169, 0.8606, 0.08609, 0.8418, 0.1363, 0.8704, 0.1462, 0.8723, 0.262, 0.9214, 0.2238, 0.8746, 0.1953, 0.8497, 0.2113, 0.825, 0.5316, 0.8164, 0.4973, 0.7881, 0.4797, 0.7495, 0.4794, 0.8115, 0.566])
me_cube_002.use_remesh_preserve_volume = False
me_cube_002.use_remesh_preserve_attributes = False
me_cube_002.use_mirror_vertex_groups = False
me_cube_002.update()

# ---- objects
ob_cube = bpy.data.objects.new('Cube', me_cube_001)
ob_yamato = bpy.data.objects.new('Yamato', me_cube_002)

# ---- transforms, parenting, visibility, modifiers, constraints
ob_cube.location = (4.423, -0.5041, -2.705)
ob_cube.scale = (0.1982, 0.1982, 0.1982)
ob_cube.lineart.crease_threshold = 0.0
_m = ob_cube.modifiers.new('Mirror', 'MIRROR')
_m.use_clip = True
ob_yamato.location = (-0.02167, 0.03769, -0.7824)
ob_yamato.lineart.crease_threshold = 0.0

# ---- collection membership
col_collection_1.objects.link(ob_cube)
col_collection_1.objects.link(ob_yamato)

# ---- scene / render settings (as saved in the file)
scene.frame_start = 1; scene.frame_end = 45; scene.frame_set(151)
scene.render.engine = 'BLENDER_EEVEE_NEXT'
scene.render.resolution_percentage = 50
scene.render.dither_intensity = 0.0
scene.cycles.use_denoising = False
scene.cycles.samples = 10
scene.cycles.sampling_pattern = 'TABULATED_SOBOL'
scene.cycles.light_sampling_threshold = 0.0
scene.cycles.use_adaptive_sampling = False
scene.cycles.use_light_tree = False
scene.cycles.blur_glossy = 0.0
scene.cycles.pixel_filter_type = 'GAUSSIAN'
scene.cycles.sample_clamp_indirect = 0.0
scene.view_settings.view_transform = 'Standard'
bpy.context.view_layer.update()

# ---- added for rendering (the .blend has no active camera and no usable light): camera, sun
cam_auto = bpy.data.cameras.new('AutoCamera')
cam_auto.lens = 50.0
cam_auto.sensor_width = 36.0
cam_auto.clip_end = 1000.0
ob_auto_camera = bpy.data.objects.new('AutoCamera', cam_auto)
scene.collection.objects.link(ob_auto_camera)
ob_auto_camera.location = (18.1938, -23.0023, 14.2313)
ob_auto_camera.rotation_euler = (1.09748, -7.21219e-08, 0.694738)
scene.camera = ob_auto_camera
light_auto_sun = bpy.data.lights.new('AutoSun', 'SUN')
light_auto_sun.energy = 3.0
light_auto_sun.angle = 0.0523599
ob_auto_sun = bpy.data.objects.new('AutoSun', light_auto_sun)
scene.collection.objects.link(ob_auto_sun)
ob_auto_sun.rotation_euler = (0.872665, 0.174533, 0.523599)
bpy.context.view_layer.update()
